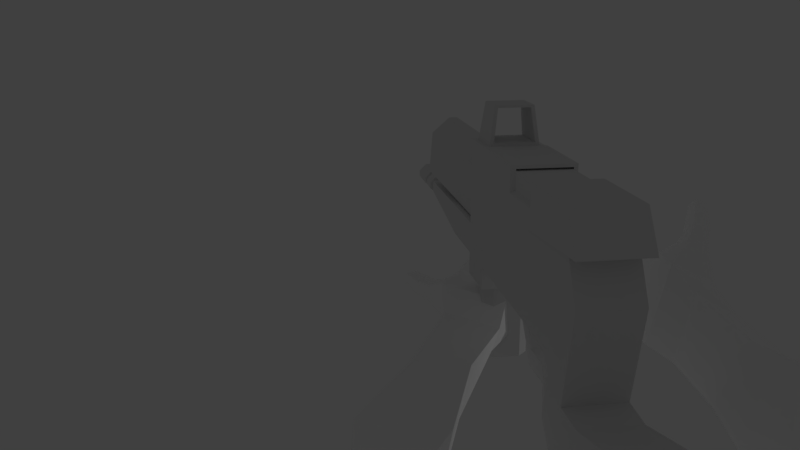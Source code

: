 # Source: braco_metralhadora_up.blend  (saved by Blender 2.79.0; exported with 4.5.12 LTS)
import bpy
from mathutils import Matrix  # noqa: F401  (used for matrix-valued properties, if any)

bpy.ops.wm.read_factory_settings(use_empty=True)
scene = bpy.context.scene
scene.name = 'Scene'

# ---- collections
col_collection_1 = bpy.data.collections.new('Collection 1'); scene.collection.children.link(col_collection_1)

# ---- materials (node trees are filled in below, after node groups)
mat_material_004 = bpy.data.materials.new('Material.004')
mat_material_004.alpha_threshold = 0.0
mat_material_004.use_transparent_shadow = False
mat_material_004.roughness = 0.5
mat_material_003 = bpy.data.materials.new('Material.003')
mat_material_003.alpha_threshold = 0.0
mat_material_003.use_transparent_shadow = False
mat_material_003.diffuse_color = (0.04132, 0.8, 0.007784, 1.0)
mat_material_003.specular_color = (1.0, 0.9348, 0.9068)
mat_material_003.roughness = 0.5
mat_material_005 = bpy.data.materials.new('Material.005')
mat_material_005.alpha_threshold = 0.0
mat_material_005.use_transparent_shadow = False
mat_material_005.diffuse_color = (1.0, 1.0, 1.0, 1.0)
mat_material_005.roughness = 0.5
mat_material_006 = bpy.data.materials.new('Material.006')
mat_material_006.alpha_threshold = 0.0
mat_material_006.use_transparent_shadow = False
mat_material_006.diffuse_color = (1.0, 1.0, 1.0, 1.0)
mat_material_006.roughness = 0.5
mat_material_001 = bpy.data.materials.new('Material.001')
mat_material_001.alpha_threshold = 0.0
mat_material_001.use_transparent_shadow = False
mat_material_001.roughness = 0.5

# ---- material node trees

# ---- world
world_world = bpy.data.worlds.new('World'); scene.world = world_world
world_world.color = (0.05088, 0.05088, 0.05088)
world_world.use_sun_shadow = False
world_world.sun_shadow_jitter_overblur = 0.0
world_world.cycles.sampling_method = 'MANUAL'

# ---- cameras
cam_camera = bpy.data.cameras.new('Camera')
cam_camera.clip_end = 100.0
cam_camera.lens = 35.0
cam_camera.sensor_width = 32.0
cam_camera.sensor_height = 18.0
cam_camera.ortho_scale = 7.314
cam_camera.dof.focus_distance = 0.0
cam_camera.dof.aperture_fstop = 128.0

# ---- lights
light_lamp = bpy.data.lights.new('Lamp', 'POINT')
light_lamp.transmission_factor = 0.0
light_lamp.cutoff_distance = 30.0
light_lamp.energy = 100.0
light_lamp.shadow_buffer_clip_start = 1.001
light_lamp.shadow_soft_size = 0.1
light_lamp.shadow_maximum_resolution = 0.006
light_lamp.use_absolute_resolution = True

# ---- meshes
me_cube_001 = bpy.data.meshes.new('Cube.001')
me_cube_001.from_pydata([(0.2658, -3.983, 0.2635), (0.2556, -3.966, -0.6464), (-0.4121, -4.271, 0.1076), (-0.4178, -4.262, -0.406), (-0.3676, -3.124, -0.5053), (0.3139, -3.059, -0.7446), (0.326, -3.062, 0.3439), (-0.3594, -3.126, 0.2247), (0.1939, -3.071, -0.5392), (0.2017, -3.073, 0.1599), (0.2432, -2.386, 0.1127), (0.2365, -2.376, -0.4919), (-0.1967, -2.622, 0.08346), (-0.2019, -2.614, -0.3856), (0.362, -1.948, 0.2516), (0.3519, -1.933, -0.6515), (-0.3123, -2.309, 0.2188), (-0.3204, -2.297, -0.5003), (-0.2069, -1.094, -0.3904), (0.2414, -0.8512, -0.4912), (0.2481, -0.8612, 0.1111), (-0.2015, -1.102, 0.08916), (0.03248, 0.1485, -0.4938), (-0.2259, 0.1044, -0.3927), (0.1035, 0.2909, 0.1424), (-0.2196, 0.1044, 0.1489), (0.1826, 0.4536, -0.5032), (-0.2188, 0.4536, -0.4959), (0.2748, 0.6183, 0.2536), (-0.2282, 0.6183, 0.2628), (0.1343, 1.19, -0.118), (-0.1955, 1.18, -0.09515), (0.1188, 1.184, 0.2536), (-0.1349, 1.184, 0.2628), (0.09921, 2.115, 0.06097), (0.03564, 2.11, 0.07339), (0.111, 2.115, 0.1332), (0.0686, 2.108, 0.1448), (0.1235, 0.8292, 0.508), (-0.07256, 0.8294, 0.5523), (0.05446, 1.11, 0.4214), (-0.06198, 1.111, 0.4498), (0.1245, 0.8908, 0.6609), (-0.03931, 0.8925, 0.7106), (0.04663, 1.104, 0.5257), (-0.05055, 1.106, 0.5568), (0.1136, 1.101, 0.8815), (0.01094, 1.101, 0.8978), (0.07931, 1.241, 0.8098), (0.01825, 1.241, 0.8205), (-0.09142, 1.406, 0.2592), (-0.1457, 1.405, -0.02581), (0.1119, 1.411, -0.04303), (0.1016, 1.408, 0.2536), (0.1698, 0.6457, -0.4995), (-0.2315, 0.6457, -0.4922), (0.1675, 1.217, -0.4426), (-0.2082, 1.207, -0.4197), (-0.1488, 1.437, -0.3971), (0.0992, 1.439, -0.4144), (0.007757, 2.085, -0.05641), (0.09345, 2.094, -0.07459), (0.005605, 2.106, -0.2983), (0.08505, 2.112, -0.3165), (-0.05423, 1.805, 0.2515), (-0.0966, 1.806, 0.01908), (0.08447, 1.81, 0.005191), (0.07555, 1.808, 0.2088), (0.08159, 1.799, -0.0822), (-0.1101, 1.794, -0.06543), (0.07103, 1.822, -0.3655), (-0.1133, 1.82, -0.3486), (-0.244, -3.113, -0.3856), (-0.2387, -3.114, 0.08346)], [], [(7, 6, 9, 73), (3, 2, 7, 4), (2, 0, 6, 7), (4, 7, 73, 72), (6, 5, 8, 9), (5, 4, 72, 8), (0, 1, 5, 6), (1, 3, 4, 5), (16, 14, 20, 21), (64, 67, 36, 37), (10, 11, 15, 14), (12, 10, 14, 16), (27, 29, 33, 31), (11, 13, 17, 15), (52, 51, 65, 66), (52, 59, 70, 68), (9, 8, 11, 10), (38, 40, 44, 42), (17, 16, 21, 18), (51, 52, 68, 69), (52, 30, 56, 59), (34, 35, 37, 36), (66, 65, 35, 34), (40, 41, 45, 44), (27, 31, 57, 55), (70, 71, 62, 63), (50, 53, 67, 64), (32, 33, 41, 40), (47, 46, 48, 49), (23, 25, 29, 27), (39, 38, 42, 43), (54, 55, 57, 56), (53, 52, 66, 67), (59, 58, 71, 70), (14, 15, 19, 20), (43, 42, 46, 47), (44, 45, 49, 48), (33, 29, 39, 41), (41, 39, 43, 45), (31, 33, 50, 51), (56, 57, 58, 59), (60, 61, 63, 62), (28, 26, 30, 32), (31, 51, 58, 57), (28, 32, 40, 38), (58, 51, 69, 71), (42, 44, 48, 46), (71, 69, 60, 62), (65, 64, 37, 35), (51, 50, 64, 65), (72, 73, 12, 13), (32, 30, 52, 53), (73, 9, 10, 12), (30, 26, 54, 56), (26, 27, 55, 54), (15, 17, 18, 19), (45, 43, 47, 49), (33, 32, 53, 50), (20, 24, 25, 21), (13, 12, 16, 17), (20, 19, 22, 24), (68, 70, 63, 61), (67, 66, 34, 36), (25, 24, 28, 29), (22, 23, 27, 26), (24, 22, 26, 28), (8, 72, 13, 11), (21, 25, 23, 18), (29, 28, 38, 39), (69, 68, 61, 60), (18, 23, 22, 19)])
me_cube_001.polygons.foreach_set('use_smooth', [True] * 71)
me_cube_001.polygons.foreach_set('material_index', [2, 2, 2, 2, 2, 2, 2, 2, 2, 2, 2, 2, 2, 2, 2, 2, 2, 2, 2, 2, 2, 2, 2, 2, 2, 2, 2, 2, 2, 2, 2, 2, 2, 2, 2, 2, 2, 2, 2, 2, 2, 2, 2, 2, 2, 2, 2, 2, 2, 2, 2, 2, 2, 2, 2, 2, 2, 2, 2, 2, 2, 2, 2, 2, 2, 2, 2, 2, 2, 2, 2])
_k = set([(0, 1), (0, 2), (0, 6), (1, 3), (1, 5), (2, 3), (2, 7), (3, 4), (4, 5), (4, 7), (5, 6), (6, 7), (8, 9), (8, 11), (8, 72), (9, 10), (9, 73), (10, 11), (10, 12), (10, 14), (11, 13), (11, 15), (12, 13), (12, 16), (12, 73), (13, 17), (13, 72), (14, 15), (14, 16), (14, 20), (15, 17), (15, 19), (16, 17), (16, 21), (17, 18), (18, 19), (18, 21), (18, 23), (19, 20), (19, 22), (20, 21), (20, 24), (21, 25), (22, 23), (22, 24), (22, 26), (23, 25), (23, 27), (24, 25), (24, 28), (25, 29), (26, 27), (26, 28), (26, 30), (26, 54), (27, 29), (27, 31), (27, 55), (28, 29), (28, 32), (28, 38), (29, 33), (29, 39), (30, 32), (30, 52), (30, 56), (31, 33), (31, 51), (31, 57), (32, 33), (32, 40), (32, 53), (33, 41), (33, 50), (34, 35), (34, 36), (34, 66), (35, 37), (35, 65), (36, 37), (36, 67), (37, 64), (38, 39), (38, 40), (38, 42), (39, 41), (39, 43), (40, 41), (40, 44), (41, 45), (42, 43), (42, 44), (42, 46), (43, 45), (43, 47), (44, 45), (44, 48), (45, 49), (46, 47), (46, 48), (47, 49), (48, 49), (50, 51), (50, 53), (50, 64), (51, 52), (51, 58), (51, 65), (51, 69), (52, 53), (52, 59), (52, 66), (52, 68), (53, 67), (54, 55), (54, 56), (55, 57), (56, 57), (56, 59), (57, 58), (58, 59), (58, 71), (59, 70), (60, 61), (60, 62), (60, 69), (61, 63), (61, 68), (62, 63), (62, 71), (63, 70), (64, 65), (64, 67), (65, 66), (66, 67), (68, 69), (68, 70), (69, 71), (70, 71), (72, 73)])
me_cube_001.attributes.new('sharp_edge', 'BOOLEAN', 'EDGE').data.foreach_set('value', [ (min(e.vertices), max(e.vertices)) in _k for e in me_cube_001.edges])
_uv = me_cube_001.uv_layers.new(name='UVMap')
_uv.uv.foreach_set('vector', [0.3252, 0.734, 0.3304, 0.7192, 0.3336, 0.7215, 0.33, 0.7329, 0.3978, 0.6878, 0.4128, 0.707, 0.3761, 0.7429, 0.3648, 0.7206, 0.2835, 0.7193, 0.3058, 0.6921, 0.3304, 0.7192, 0.3252, 0.734, 0.3648, 0.7206, 0.3761, 0.7429, 0.3687, 0.7397, 0.3623, 0.7241, 0.3304, 0.7192, 0.3519, 0.7129, 0.3504, 0.7177, 0.3336, 0.7215, 0.3519, 0.7129, 0.3648, 0.7206, 0.3623, 0.7241, 0.3504, 0.7177, 0.3058, 0.6921, 0.3563, 0.6744, 0.3519, 0.7129, 0.3304, 0.7192, 0.3563, 0.6744, 0.3978, 0.6878, 0.3648, 0.7206, 0.3519, 0.7129, 0.4654, 0.2136, 0.5071, 0.1885, 0.5027, 0.1031, 0.4614, 0.1237, 0.842, 0.05018, 0.8543, 0.04809, 0.856, 0.02327, 0.8521, 0.02442, 0.5065, 0.2244, 0.5592, 0.2319, 0.5779, 0.1904, 0.5071, 0.1885, 0.4646, 0.2417, 0.5065, 0.2244, 0.5071, 0.1885, 0.4654, 0.2136, 0.8651, 0.1843, 0.8083, 0.2038, 0.8136, 0.2514, 0.8413, 0.2473, 0.3829, 0.23, 0.4227, 0.241, 0.4185, 0.2155, 0.3674, 0.1943, 0.9061, 0.09226, 0.8808, 0.09284, 0.8865, 0.1184, 0.9043, 0.1179, 0.9067, 0.2667, 0.8779, 0.2676, 0.8808, 0.2865, 0.9027, 0.2857, 0.497, 0.2832, 0.5552, 0.2903, 0.5592, 0.2319, 0.5065, 0.2244, 0.9533, 0.2211, 0.9459, 0.2432, 0.954, 0.2431, 0.965, 0.226, 0.4185, 0.2155, 0.4654, 0.2136, 0.4614, 0.1237, 0.4193, 0.124, 0.8808, 0.09284, 0.9061, 0.09226, 0.9034, 0.0678, 0.8845, 0.06837, 0.9067, 0.2667, 0.9018, 0.2486, 0.8764, 0.2491, 0.8779, 0.2676, 0.9066, 0.1436, 0.9002, 0.1436, 0.902, 0.1511, 0.9064, 0.1508, 0.9043, 0.1179, 0.8865, 0.1184, 0.9002, 0.1436, 0.9066, 0.1436, 0.8584, 0.1119, 0.8478, 0.1149, 0.8492, 0.1247, 0.858, 0.1215, 0.8651, 0.1843, 0.8413, 0.2473, 0.8665, 0.2466, 0.8667, 0.1991, 0.9422, 0.04323, 0.9565, 0.04352, 0.9479, 0.02444, 0.9416, 0.02415, 0.8412, 0.07399, 0.8588, 0.07182, 0.8543, 0.04809, 0.842, 0.05018, 0.8627, 0.09258, 0.8396, 0.09516, 0.8478, 0.1149, 0.8584, 0.1119, 0.9884, 0.247, 0.9819, 0.2424, 0.9762, 0.2533, 0.9801, 0.2561, 0.854, 0.1584, 0.8125, 0.1633, 0.8083, 0.2038, 0.8651, 0.1843, 0.805, 0.09283, 0.7895, 0.0946, 0.7935, 0.1067, 0.8067, 0.1061, 0.9326, 0.1279, 0.9636, 0.1285, 0.9628, 0.08107, 0.9338, 0.07988, 0.9296, 0.2678, 0.9067, 0.2667, 0.9092, 0.2869, 0.925, 0.2877, 0.9395, 0.06222, 0.9587, 0.06262, 0.9565, 0.04352, 0.9422, 0.04323, 0.5071, 0.1885, 0.5779, 0.1904, 0.5551, 0.09761, 0.5027, 0.1031, 0.8067, 0.1061, 0.7935, 0.1067, 0.8004, 0.1292, 0.8083, 0.1281, 0.858, 0.1215, 0.8492, 0.1247, 0.8571, 0.1513, 0.8627, 0.1501, 0.8136, 0.2514, 0.8083, 0.2038, 0.7862, 0.2242, 0.7967, 0.2449, 0.7967, 0.2449, 0.7862, 0.2242, 0.7745, 0.2308, 0.7884, 0.2455, 0.8413, 0.2473, 0.8136, 0.2514, 0.8157, 0.2692, 0.8379, 0.2661, 0.9338, 0.07988, 0.9628, 0.08107, 0.9587, 0.06262, 0.9395, 0.06222, 0.8959, 0.04445, 0.9044, 0.04367, 0.9066, 0.02001, 0.8986, 0.02085, 0.9334, 0.2012, 0.8753, 0.1863, 0.9018, 0.2486, 0.9306, 0.25, 0.8413, 0.2473, 0.8379, 0.2661, 0.8667, 0.2655, 0.8665, 0.2466, 0.9334, 0.2012, 0.9306, 0.25, 0.9459, 0.2432, 0.9533, 0.2211, 0.8667, 0.2655, 0.8379, 0.2661, 0.843, 0.285, 0.8649, 0.2846, 0.965, 0.226, 0.954, 0.2431, 0.9762, 0.2533, 0.9819, 0.2424, 0.8649, 0.2846, 0.843, 0.285, 0.8443, 0.3059, 0.863, 0.3055, 0.8366, 0.2868, 0.8185, 0.2892, 0.8278, 0.3106, 0.8337, 0.3092, 0.8379, 0.2661, 0.8157, 0.2692, 0.8185, 0.2892, 0.8366, 0.2868, 0.4248, 0.2826, 0.461, 0.2842, 0.4646, 0.2417, 0.4227, 0.241, 0.9306, 0.25, 0.9018, 0.2486, 0.9067, 0.2667, 0.9296, 0.2678, 0.461, 0.2842, 0.497, 0.2832, 0.5065, 0.2244, 0.4646, 0.2417, 0.9018, 0.2486, 0.8753, 0.1863, 0.8747, 0.2011, 0.8764, 0.2491, 0.9313, 0.1427, 0.9623, 0.1433, 0.9636, 0.1285, 0.9326, 0.1279, 0.3674, 0.1943, 0.4185, 0.2155, 0.4193, 0.124, 0.3795, 0.1034, 0.7884, 0.2455, 0.7745, 0.2308, 0.7618, 0.2488, 0.769, 0.2588, 0.8396, 0.09516, 0.8627, 0.09258, 0.8588, 0.07182, 0.8412, 0.07399, 0.5027, 0.1031, 0.4921, 0.00204, 0.464, 0.01741, 0.4614, 0.1237, 0.4227, 0.241, 0.4646, 0.2417, 0.4654, 0.2136, 0.4185, 0.2155, 0.5027, 0.1031, 0.5551, 0.09761, 0.5483, 0.00892, 0.4921, 0.00204, 0.9027, 0.2857, 0.8808, 0.2865, 0.8838, 0.3054, 0.9025, 0.3048, 0.925, 0.2877, 0.9092, 0.2869, 0.9121, 0.307, 0.9178, 0.3074, 0.7966, 0.02391, 0.7762, 0.0442, 0.771, 0.07354, 0.8083, 0.06284, 0.9425, 0.1665, 0.9636, 0.1714, 0.9623, 0.1433, 0.9313, 0.1427, 0.9251, 0.1727, 0.8762, 0.1601, 0.8753, 0.1863, 0.9334, 0.2012, 0.3913, 0.2811, 0.4248, 0.2826, 0.4227, 0.241, 0.3829, 0.23, 0.4614, 0.1237, 0.464, 0.01741, 0.4177, 0.01883, 0.4193, 0.124, 0.8083, 0.06284, 0.771, 0.07354, 0.7895, 0.0946, 0.805, 0.09283, 0.8845, 0.06837, 0.9034, 0.0678, 0.9044, 0.04367, 0.8959, 0.04445, 0.4193, 0.124, 0.4177, 0.01883, 0.3935, 0.01579, 0.3795, 0.1034])
me_cube_001.materials.append(mat_material_004)
me_cube_001.materials.append(mat_material_003)
me_cube_001.materials.append(mat_material_005)
me_cube_001.materials.append(mat_material_006)
me_cube_001.use_remesh_preserve_volume = False
me_cube_001.use_remesh_preserve_attributes = False
me_cube_001.use_mirror_vertex_groups = False
me_cube_001.update()
me_cube_001.normals_split_custom_set([tuple(v) for v in zip(*[iter([-0.09586, 0.9954, 0.004124, -0.09148, 0.9958, 0.004073, -0.09255, 0.9957, 0.004804, -0.09506, 0.9955, 0.004811, -0.9989, 0.04492, 0.01159, -0.9989, 0.04492, 0.01159, -0.9989, 0.04492, 0.01159, -0.9989, 0.04492, 0.01159, -0.1762, -0.08416, 0.9808, -0.1762, -0.08416, 0.9808, -0.1762, -0.08416, 0.9808, -0.1762, -0.08416, 0.9808, -0.09587, 0.9954, 0.003814, -0.09586, 0.9954, 0.004124, -0.09506, 0.9955, 0.004811, -0.09521, 0.9955, 0.003131, -0.09148, 0.9958, 0.004073, -0.09152, 0.9958, 0.003775, -0.09272, 0.9957, 0.003069, -0.09255, 0.9957, 0.004804, -0.09152, 0.9958, 0.003775, -0.09587, 0.9954, 0.003814, -0.09521, 0.9955, 0.003131, -0.09272, 0.9957, 0.003069, 0.9978, -0.06486, -0.01181, 0.9978, -0.06486, -0.01181, 0.9978, -0.06486, -0.01181, 0.9978, -0.06486, -0.01181, -0.3151, -0.0747, -0.9461, -0.3151, -0.0747, -0.9461, -0.3151, -0.0747, -0.9461, -0.3151, -0.0747, -0.9461, -0.1102, 0.1161, 0.9871, -0.1102, 0.1161, 0.9871, -0.1102, 0.1161, 0.9871, -0.1102, 0.1161, 0.9871, 0.2829, 0.2065, 0.9367, 0.2829, 0.2065, 0.9367, 0.2829, 0.2065, 0.9367, 0.2829, 0.2065, 0.9367, 0.9663, -0.2571, -0.01508, 0.9663, -0.2571, -0.01508, 0.9663, -0.2571, -0.01508, 0.9663, -0.2571, -0.01508, 0.1304, -0.3407, 0.9311, 0.1304, -0.3407, 0.9311, 0.1304, -0.3407, 0.9311, 0.1304, -0.3407, 0.9311, -0.9963, 0.07944, 0.03359, -0.9963, 0.07944, 0.03359, -0.9963, 0.07944, 0.03359, -0.9963, 0.07944, 0.03359, -0.03417, -0.3395, -0.94, -0.03417, -0.3395, -0.94, -0.03417, -0.3395, -0.94, -0.03417, -0.3395, -0.94, -0.07282, 0.1174, -0.9904, -0.07282, 0.1174, -0.9904, -0.07282, 0.1174, -0.9904, -0.07282, 0.1174, -0.9904, 0.9967, 0.076, -0.02965, 0.9967, 0.076, -0.02965, 0.9967, 0.076, -0.02965, 0.9967, 0.076, -0.02965, 0.9981, -0.06079, -0.01172, 0.9981, -0.06079, -0.01172, 0.9981, -0.06079, -0.01172, 0.9981, -0.06079, -0.01172, 0.962, 0.2713, -0.03242, 0.962, 0.2713, -0.03242, 0.962, 0.2713, -0.03242, 0.962, 0.2713, -0.03242, -0.9956, 0.09274, 0.01267, -0.9956, 0.09274, 0.01267, -0.9956, 0.09274, 0.01267, -0.9956, 0.09274, 0.01267, 0.07259, 0.1002, 0.9923, 0.07259, 0.1002, 0.9923, 0.07259, 0.1002, 0.9923, 0.07259, 0.1002, 0.9923, 0.9807, 0.1903, 0.04389, 0.9807, 0.1903, 0.04389, 0.9807, 0.1903, 0.04389, 0.9807, 0.1903, 0.04389, -0.102, 0.9937, 0.04671, -0.102, 0.9937, 0.04671, -0.102, 0.9937, 0.04671, -0.102, 0.9937, 0.04671, -0.1117, 0.2029, -0.9728, -0.1117, 0.2029, -0.9728, -0.1117, 0.2029, -0.9728, -0.1117, 0.2029, -0.9728, 0.02942, 0.998, 0.05536, 0.02942, 0.998, 0.05536, 0.02942, 0.998, 0.05536, 0.02942, 0.998, 0.05536, -0.9965, 0.005524, 0.0829, -0.9965, 0.005524, 0.0829, -0.9965, 0.005524, 0.0829, -0.9965, 0.005524, 0.0829, -0.135, 0.1985, -0.9708, -0.135, 0.1985, -0.9708, -0.135, 0.1985, -0.9708, -0.135, 0.1985, -0.9708, 0.1469, 0.06284, 0.9872, 0.1469, 0.06284, 0.9872, 0.1469, 0.06284, 0.9872, 0.1469, 0.06284, 0.9872, 0.04069, 0.9242, 0.3798, 0.04069, 0.9242, 0.3798, 0.04069, 0.9242, 0.3798, 0.04069, 0.9242, 0.3798, 0.1445, 0.477, 0.8669, 0.1445, 0.477, 0.8669, 0.1445, 0.477, 0.8669, 0.1445, 0.477, 0.8669, -1.0, -0.001629, -0.002203, -1.0, -0.001629, -0.002203, -1.0, -0.001629, -0.002203, -1.0, -0.001629, -0.002203, 0.08941, -0.9279, 0.362, 0.08941, -0.9279, 0.362, 0.08941, -0.9279, 0.362, 0.08941, -0.9279, 0.362, -0.03996, 0.1141, -0.9927, -0.03996, 0.1141, -0.9927, -0.03996, 0.1141, -0.9927, -0.03996, 0.1141, -0.9927, 0.997, 0.06664, 0.03913, 0.997, 0.06664, 0.03913, 0.997, 0.06664, 0.03913, 0.997, 0.06664, 0.03913, -0.07935, 0.1265, -0.9888, -0.07935, 0.1265, -0.9888, -0.07935, 0.1265, -0.9888, -0.07935, 0.1265, -0.9888, 0.9946, 0.1029, -0.009406, 0.9946, 0.1029, -0.009406, 0.9946, 0.1029, -0.009406, 0.9946, 0.1029, -0.009406, 0.1683, -0.6953, 0.6987, 0.1683, -0.6953, 0.6987, 0.1683, -0.6953, 0.6987, 0.1683, -0.6953, 0.6987, -0.09771, 0.8985, -0.4281, -0.09771, 0.8985, -0.4281, -0.09771, 0.8985, -0.4281, -0.09771, 0.8985, -0.4281, -0.9074, 0.1583, 0.3893, -0.9074, 0.1583, 0.3893, -0.9074, 0.1583, 0.3893, -0.9074, 0.1583, 0.3893, -0.9858, 0.07605, 0.1495, -0.9858, 0.07605, 0.1495, -0.9858, 0.07605, 0.1495, -0.9858, 0.07605, 0.1495, -0.9691, 0.1771, 0.1719, -0.9691, 0.1771, 0.1719, -0.9691, 0.1771, 0.1719, -0.9691, 0.1771, 0.1719, -0.06594, 0.1104, -0.9917, -0.06594, 0.1104, -0.9917, -0.06594, 0.1104, -0.9917, -0.06594, 0.1104, -0.9917, -0.06601, 0.9945, 0.08153, -0.06601, 0.9945, 0.08153, -0.06601, 0.9945, 0.08153, -0.06601, 0.9945, 0.08153, 0.9792, 0.1809, -0.09207, 0.9792, 0.1809, -0.09207, 0.9792, 0.1809, -0.09207, 0.9792, 0.1809, -0.09207, -0.9734, 0.2252, 0.04141, -0.9734, 0.2252, 0.04141, -0.9734, 0.2252, 0.04141, -0.9734, 0.2252, 0.04141, 0.8897, 0.2737, 0.3654, 0.8897, 0.2737, 0.3654, 0.8897, 0.2737, 0.3654, 0.8897, 0.2737, 0.3654, -0.9956, 0.09152, 0.01777, -0.9956, 0.09152, 0.01777, -0.9956, 0.09152, 0.01777, -0.9956, 0.09152, 0.01777, 0.963, 0.2008, -0.1799, 0.963, 0.2008, -0.1799, 0.963, 0.2008, -0.1799, 0.963, 0.2008, -0.1799, -0.9259, 0.3753, 0.04299, -0.9259, 0.3753, 0.04299, -0.9259, 0.3753, 0.04299, -0.9259, 0.3753, 0.04299, -0.891, 0.3939, 0.2258, -0.891, 0.3939, 0.2258, -0.891, 0.3939, 0.2258, -0.891, 0.3939, 0.2258, -0.9783, 0.09698, 0.1829, -0.9783, 0.09698, 0.1829, -0.9783, 0.09698, 0.1829, -0.9783, 0.09698, 0.1829, -0.9963, 0.08453, 0.01196, -0.9963, 0.08453, 0.01196, -0.9963, 0.08453, 0.01196, -0.9963, 0.08453, 0.01196, 0.9959, 0.08176, 0.03962, 0.9959, 0.08176, 0.03962, 0.9959, 0.08176, 0.03962, 0.9959, 0.08176, 0.03962, -0.1342, 0.04916, 0.9897, -0.1342, 0.04916, 0.9897, -0.1342, 0.04916, 0.9897, -0.1342, 0.04916, 0.9897, 0.9972, 0.01384, 0.07318, 0.9972, 0.01384, 0.07318, 0.9972, 0.01384, 0.07318, 0.9972, 0.01384, 0.07318, -0.01821, 0.01821, -0.9997, -0.01821, 0.01821, -0.9997, -0.01821, 0.01821, -0.9997, -0.01821, 0.01821, -0.9997, -0.2759, 0.1132, -0.9545, -0.2759, 0.1132, -0.9545, -0.2759, 0.1132, -0.9545, -0.2759, 0.1132, -0.9545, -0.9784, 0.1054, 0.1778, -0.9784, 0.1054, 0.1778, -0.9784, 0.1054, 0.1778, -0.9784, 0.1054, 0.1778, 0.03305, 0.005997, 0.9994, 0.03305, 0.005997, 0.9994, 0.03305, 0.005997, 0.9994, 0.03305, 0.005997, 0.9994, 0.001342, -0.03851, 0.9993, 0.001342, -0.03851, 0.9993, 0.001342, -0.03851, 0.9993, 0.001342, -0.03851, 0.9993, -0.9372, -0.3489, 0.004669, -0.9372, -0.3489, 0.004669, -0.9372, -0.3489, 0.004669, -0.9372, -0.3489, 0.004669, 0.9835, 0.1626, -0.07916, 0.9835, 0.1626, -0.07916, 0.9835, 0.1626, -0.07916, 0.9835, 0.1626, -0.07916, 0.9984, -0.04044, -0.03918, 0.9984, -0.04044, -0.03918, 0.9984, -0.04044, -0.03918, 0.9984, -0.04044, -0.03918, 0.9966, -0.08216, -0.01102, 0.9966, -0.08216, -0.01102, 0.9966, -0.08216, -0.01102, 0.9966, -0.08216, -0.01102, 0.07955, -0.2719, 0.959, 0.07955, -0.2719, 0.959, 0.07955, -0.2719, 0.959, 0.07955, -0.2719, 0.959, -0.1521, -0.1321, -0.9795, -0.1521, -0.1321, -0.9795, -0.1521, -0.1321, -0.9795, -0.1521, -0.1321, -0.9795, 0.8918, -0.4523, -0.00482, 0.8918, -0.4523, -0.00482, 0.8918, -0.4523, -0.00482, 0.8918, -0.4523, -0.00482, -0.3012, 0.05902, -0.9517, -0.3012, 0.05902, -0.9517, -0.3012, 0.05902, -0.9517, -0.3012, 0.05902, -0.9517, -0.9998, -0.01571, 0.01133, -0.9998, -0.01571, 0.01133, -0.9998, -0.01571, 0.01133, -0.9998, -0.01571, 0.01133, 0.04653, -0.7894, 0.6121, 0.04653, -0.7894, 0.6121, 0.04653, -0.7894, 0.6121, 0.04653, -0.7894, 0.6121, 0.1276, -0.05636, 0.9902, 0.1276, -0.05636, 0.9902, 0.1276, -0.05636, 0.9902, 0.1276, -0.05636, 0.9902, -0.2635, -0.0295, -0.9642, -0.2635, -0.0295, -0.9642, -0.2635, -0.0295, -0.9642, -0.2635, -0.0295, -0.9642])] * 3)])
me_cube_002 = bpy.data.meshes.new('Cube.002')
me_cube_002.from_pydata([(-0.2658, -3.983, 0.2635), (-0.2556, -3.966, -0.6464), (0.4121, -4.271, 0.1076), (0.4178, -4.262, -0.406), (-0.2432, -2.386, 0.1127), (-0.2365, -2.376, -0.4919), (0.1967, -2.622, 0.08346), (0.2019, -2.614, -0.3856), (0.3676, -3.124, -0.5053), (-0.3139, -3.059, -0.7446), (-0.326, -3.062, 0.3439), (0.3594, -3.126, 0.2247), (-0.362, -1.948, 0.2516), (-0.3519, -1.933, -0.6515), (0.3123, -2.309, 0.2188), (0.3204, -2.297, -0.5003), (0.2069, -1.094, -0.3904), (-0.2414, -0.8512, -0.4912), (-0.2481, -0.8612, 0.1111), (0.2015, -1.102, 0.08916), (-0.03248, 0.1485, -0.4938), (0.2259, 0.1044, -0.3927), (-0.1035, 0.2909, 0.1424), (0.2196, 0.1044, 0.1489), (-0.1826, 0.4536, -0.5032), (0.2188, 0.4536, -0.4959), (-0.2748, 0.6183, 0.2536), (0.2282, 0.6183, 0.2628), (-0.1343, 1.19, -0.118), (0.1955, 1.18, -0.09515), (-0.1188, 1.184, 0.2536), (0.1349, 1.184, 0.2628), (-0.09921, 2.115, 0.06097), (-0.03564, 2.11, 0.07339), (-0.111, 2.115, 0.1332), (-0.0686, 2.108, 0.1448), (-0.1235, 0.8292, 0.508), (0.07256, 0.8294, 0.5523), (-0.05446, 1.11, 0.4214), (0.06198, 1.111, 0.4498), (-0.1245, 0.8908, 0.6609), (0.03931, 0.8925, 0.7106), (-0.04663, 1.104, 0.5257), (0.05055, 1.106, 0.5568), (-0.1136, 1.101, 0.8815), (-0.01094, 1.101, 0.8978), (-0.07931, 1.241, 0.8098), (-0.01825, 1.241, 0.8205), (0.09142, 1.406, 0.2592), (0.1457, 1.405, -0.02581), (-0.1119, 1.411, -0.04303), (-0.1016, 1.408, 0.2536), (-0.1698, 0.6457, -0.4995), (0.2315, 0.6457, -0.4922), (-0.1675, 1.217, -0.4426), (0.2082, 1.207, -0.4197), (0.1488, 1.437, -0.3971), (-0.0992, 1.439, -0.4144), (-0.007757, 2.085, -0.05641), (-0.09345, 2.094, -0.07459), (-0.005605, 2.106, -0.2983), (-0.08505, 2.112, -0.3165), (0.05423, 1.805, 0.2515), (0.0966, 1.806, 0.01908), (-0.08447, 1.81, 0.005191), (-0.07554, 1.808, 0.2088), (-0.08159, 1.799, -0.0822), (0.1101, 1.794, -0.06543), (-0.07103, 1.822, -0.3655), (0.1133, 1.82, -0.3486), (0.244, -3.113, -0.3856), (-0.1939, -3.071, -0.5392), (-0.2017, -3.073, 0.1599), (0.2387, -3.114, 0.08346)], [], [(14, 19, 18, 12), (62, 35, 34, 65), (4, 12, 13, 5), (6, 14, 12, 4), (25, 29, 31, 27), (5, 13, 15, 7), (1, 9, 8, 3), (50, 64, 63, 49), (8, 70, 73, 11), (50, 66, 68, 57), (72, 4, 5, 71), (36, 40, 42, 38), (15, 16, 19, 14), (49, 67, 66, 50), (50, 57, 54, 28), (32, 34, 35, 33), (64, 32, 33, 63), (38, 42, 43, 39), (25, 53, 55, 29), (68, 61, 60, 69), (48, 62, 65, 51), (30, 38, 39, 31), (45, 47, 46, 44), (21, 25, 27, 23), (37, 41, 40, 36), (52, 54, 55, 53), (51, 65, 64, 50), (57, 68, 69, 56), (12, 18, 17, 13), (41, 45, 44, 40), (42, 46, 47, 43), (31, 39, 37, 27), (39, 43, 41, 37), (29, 49, 48, 31), (54, 57, 56, 55), (58, 60, 61, 59), (26, 30, 28, 24), (29, 55, 56, 49), (26, 36, 38, 30), (56, 69, 67, 49), (40, 44, 46, 42), (69, 60, 58, 67), (63, 33, 35, 62), (49, 63, 62, 48), (70, 7, 6, 73), (30, 51, 50, 28), (73, 6, 4, 72), (28, 54, 52, 24), (24, 52, 53, 25), (13, 17, 16, 15), (3, 8, 11, 2), (2, 11, 10, 0), (43, 47, 45, 41), (31, 48, 51, 30), (18, 19, 23, 22), (7, 15, 14, 6), (11, 73, 72, 10), (18, 22, 20, 17), (66, 59, 61, 68), (65, 34, 32, 64), (23, 27, 26, 22), (20, 24, 25, 21), (22, 26, 24, 20), (0, 10, 9, 1), (71, 5, 7, 70), (19, 16, 21, 23), (27, 37, 36, 26), (67, 58, 59, 66), (10, 72, 71, 9), (9, 71, 70, 8), (16, 17, 20, 21)])
me_cube_002.polygons.foreach_set('use_smooth', [True] * 71)
me_cube_002.polygons.foreach_set('material_index', [2, 2, 2, 2, 2, 2, 2, 2, 2, 2, 2, 2, 2, 2, 2, 2, 2, 2, 2, 2, 2, 2, 2, 2, 2, 2, 2, 2, 2, 2, 2, 2, 2, 2, 2, 2, 2, 2, 2, 2, 2, 2, 2, 2, 2, 2, 2, 2, 2, 2, 2, 2, 2, 2, 2, 2, 2, 2, 2, 2, 2, 2, 2, 2, 2, 2, 2, 2, 2, 2, 2])
_k = set([(0, 1), (0, 2), (0, 10), (1, 3), (1, 9), (2, 3), (2, 11), (3, 8), (4, 5), (4, 6), (4, 12), (4, 72), (5, 7), (5, 13), (5, 71), (6, 7), (6, 14), (6, 73), (7, 15), (7, 70), (8, 9), (8, 11), (9, 10), (10, 11), (12, 13), (12, 14), (12, 18), (13, 15), (13, 17), (14, 15), (14, 19), (15, 16), (16, 17), (16, 19), (16, 21), (17, 18), (17, 20), (18, 19), (18, 22), (19, 23), (20, 21), (20, 22), (20, 24), (21, 23), (21, 25), (22, 23), (22, 26), (23, 27), (24, 25), (24, 26), (24, 28), (24, 52), (25, 27), (25, 29), (25, 53), (26, 27), (26, 30), (26, 36), (27, 31), (27, 37), (28, 30), (28, 50), (28, 54), (29, 31), (29, 49), (29, 55), (30, 31), (30, 38), (30, 51), (31, 39), (31, 48), (32, 33), (32, 34), (32, 64), (33, 35), (33, 63), (34, 35), (34, 65), (35, 62), (36, 37), (36, 38), (36, 40), (37, 39), (37, 41), (38, 39), (38, 42), (39, 43), (40, 41), (40, 42), (40, 44), (41, 43), (41, 45), (42, 43), (42, 46), (43, 47), (44, 45), (44, 46), (45, 47), (46, 47), (48, 49), (48, 51), (48, 62), (49, 50), (49, 56), (49, 63), (49, 67), (50, 51), (50, 57), (50, 64), (50, 66), (51, 65), (52, 53), (52, 54), (53, 55), (54, 55), (54, 57), (55, 56), (56, 57), (56, 69), (57, 68), (58, 59), (58, 60), (58, 67), (59, 61), (59, 66), (60, 61), (60, 69), (61, 68), (62, 63), (62, 65), (63, 64), (64, 65), (66, 67), (66, 68), (67, 69), (68, 69), (70, 71), (70, 73), (71, 72), (72, 73)])
me_cube_002.attributes.new('sharp_edge', 'BOOLEAN', 'EDGE').data.foreach_set('value', [ (min(e.vertices), max(e.vertices)) in _k for e in me_cube_002.edges])
_uv = me_cube_002.uv_layers.new(name='UVMap')
_uv.uv.foreach_set('vector', [0.4654, 0.2136, 0.4614, 0.1237, 0.5027, 0.1031, 0.5071, 0.1885, 0.842, 0.05018, 0.8521, 0.02442, 0.856, 0.02327, 0.8543, 0.04809, 0.5065, 0.2244, 0.5071, 0.1885, 0.5779, 0.1904, 0.5592, 0.2319, 0.4646, 0.2417, 0.4654, 0.2136, 0.5071, 0.1885, 0.5065, 0.2244, 0.8651, 0.1843, 0.8413, 0.2473, 0.8136, 0.2514, 0.8083, 0.2038, 0.3829, 0.23, 0.3674, 0.1943, 0.4185, 0.2155, 0.4227, 0.241, 0.1039, 0.6744, 0.1083, 0.7129, 0.09535, 0.7206, 0.06235, 0.6878, 0.9061, 0.09226, 0.9043, 0.1179, 0.8865, 0.1184, 0.8808, 0.09284, 0.09535, 0.7206, 0.09783, 0.7241, 0.09145, 0.7397, 0.0841, 0.7429, 0.9067, 0.2667, 0.9027, 0.2857, 0.8808, 0.2865, 0.8779, 0.2676, 0.497, 0.2832, 0.5065, 0.2244, 0.5592, 0.2319, 0.5552, 0.2903, 0.9533, 0.2211, 0.965, 0.226, 0.954, 0.2431, 0.9459, 0.2432, 0.4185, 0.2155, 0.4193, 0.124, 0.4614, 0.1237, 0.4654, 0.2136, 0.8808, 0.09284, 0.8845, 0.06837, 0.9034, 0.0678, 0.9061, 0.09226, 0.9067, 0.2667, 0.8779, 0.2676, 0.8764, 0.2491, 0.9018, 0.2486, 0.9066, 0.1436, 0.9064, 0.1508, 0.902, 0.1511, 0.9002, 0.1436, 0.9043, 0.1179, 0.9066, 0.1436, 0.9002, 0.1436, 0.8865, 0.1184, 0.8584, 0.1119, 0.858, 0.1215, 0.8492, 0.1247, 0.8478, 0.1149, 0.8651, 0.1843, 0.8667, 0.1991, 0.8665, 0.2466, 0.8413, 0.2473, 0.9422, 0.04323, 0.9416, 0.02415, 0.9479, 0.02444, 0.9565, 0.04352, 0.8412, 0.07399, 0.842, 0.05018, 0.8543, 0.04809, 0.8588, 0.07182, 0.8627, 0.09258, 0.8584, 0.1119, 0.8478, 0.1149, 0.8396, 0.09516, 0.9884, 0.247, 0.9801, 0.2561, 0.9762, 0.2533, 0.9819, 0.2424, 0.854, 0.1584, 0.8651, 0.1843, 0.8083, 0.2038, 0.8125, 0.1633, 0.805, 0.09283, 0.8067, 0.1061, 0.7935, 0.1067, 0.7895, 0.0946, 0.9326, 0.1279, 0.9338, 0.07988, 0.9628, 0.08107, 0.9636, 0.1285, 0.9296, 0.2678, 0.925, 0.2877, 0.9092, 0.2869, 0.9067, 0.2667, 0.9395, 0.06222, 0.9422, 0.04323, 0.9565, 0.04352, 0.9587, 0.06262, 0.5071, 0.1885, 0.5027, 0.1031, 0.5551, 0.09761, 0.5779, 0.1904, 0.8067, 0.1061, 0.8083, 0.1281, 0.8004, 0.1292, 0.7935, 0.1067, 0.858, 0.1215, 0.8627, 0.1501, 0.8571, 0.1513, 0.8492, 0.1247, 0.8136, 0.2514, 0.7967, 0.2449, 0.7862, 0.2242, 0.8083, 0.2038, 0.7967, 0.2449, 0.7884, 0.2455, 0.7745, 0.2308, 0.7862, 0.2242, 0.8413, 0.2473, 0.8379, 0.2661, 0.8157, 0.2692, 0.8136, 0.2514, 0.9338, 0.07988, 0.9395, 0.06222, 0.9587, 0.06262, 0.9628, 0.08107, 0.8959, 0.04445, 0.8986, 0.02085, 0.9066, 0.02001, 0.9044, 0.04367, 0.9334, 0.2012, 0.9306, 0.25, 0.9018, 0.2486, 0.8753, 0.1863, 0.8413, 0.2473, 0.8665, 0.2466, 0.8667, 0.2655, 0.8379, 0.2661, 0.9334, 0.2012, 0.9533, 0.2211, 0.9459, 0.2432, 0.9306, 0.25, 0.8667, 0.2655, 0.8649, 0.2846, 0.843, 0.285, 0.8379, 0.2661, 0.965, 0.226, 0.9819, 0.2424, 0.9762, 0.2533, 0.954, 0.2431, 0.8649, 0.2846, 0.863, 0.3055, 0.8443, 0.3059, 0.843, 0.285, 0.8366, 0.2868, 0.8337, 0.3092, 0.8278, 0.3106, 0.8185, 0.2892, 0.8379, 0.2661, 0.8366, 0.2868, 0.8185, 0.2892, 0.8157, 0.2692, 0.4248, 0.2826, 0.4227, 0.241, 0.4646, 0.2417, 0.461, 0.2842, 0.9306, 0.25, 0.9296, 0.2678, 0.9067, 0.2667, 0.9018, 0.2486, 0.461, 0.2842, 0.4646, 0.2417, 0.5065, 0.2244, 0.497, 0.2832, 0.9018, 0.2486, 0.8764, 0.2491, 0.8747, 0.2011, 0.8753, 0.1863, 0.9313, 0.1427, 0.9326, 0.1279, 0.9636, 0.1285, 0.9623, 0.1433, 0.3674, 0.1943, 0.3795, 0.1034, 0.4193, 0.124, 0.4185, 0.2155, 0.06235, 0.6878, 0.09535, 0.7206, 0.0841, 0.7429, 0.0474, 0.707, 0.1767, 0.7193, 0.135, 0.734, 0.1298, 0.7192, 0.1543, 0.6921, 0.7884, 0.2455, 0.769, 0.2588, 0.7618, 0.2488, 0.7745, 0.2308, 0.8396, 0.09516, 0.8412, 0.07399, 0.8588, 0.07182, 0.8627, 0.09258, 0.5027, 0.1031, 0.4614, 0.1237, 0.464, 0.01741, 0.4921, 0.00204, 0.4227, 0.241, 0.4185, 0.2155, 0.4654, 0.2136, 0.4646, 0.2417, 0.135, 0.734, 0.1302, 0.7329, 0.1266, 0.7215, 0.1298, 0.7192, 0.5027, 0.1031, 0.4921, 0.00204, 0.5483, 0.00892, 0.5551, 0.09761, 0.9027, 0.2857, 0.9025, 0.3048, 0.8838, 0.3054, 0.8808, 0.2865, 0.925, 0.2877, 0.9178, 0.3074, 0.9121, 0.307, 0.9092, 0.2869, 0.7966, 0.02391, 0.8083, 0.06284, 0.771, 0.07354, 0.7762, 0.0442, 0.9425, 0.1665, 0.9313, 0.1427, 0.9623, 0.1433, 0.9636, 0.1714, 0.9251, 0.1727, 0.9334, 0.2012, 0.8753, 0.1863, 0.8762, 0.1601, 0.1543, 0.6921, 0.1298, 0.7192, 0.1083, 0.7129, 0.1039, 0.6744, 0.3913, 0.2811, 0.3829, 0.23, 0.4227, 0.241, 0.4248, 0.2826, 0.4614, 0.1237, 0.4193, 0.124, 0.4177, 0.01883, 0.464, 0.01741, 0.8083, 0.06284, 0.805, 0.09283, 0.7895, 0.0946, 0.771, 0.07354, 0.8845, 0.06837, 0.8959, 0.04445, 0.9044, 0.04367, 0.9034, 0.0678, 0.1298, 0.7192, 0.1266, 0.7215, 0.1097, 0.7177, 0.1083, 0.7129, 0.1083, 0.7129, 0.1097, 0.7177, 0.09783, 0.7241, 0.09535, 0.7206, 0.4193, 0.124, 0.3795, 0.1034, 0.3935, 0.01579, 0.4177, 0.01883])
me_cube_002.materials.append(mat_material_004)
me_cube_002.materials.append(mat_material_003)
me_cube_002.materials.append(mat_material_005)
me_cube_002.materials.append(mat_material_006)
me_cube_002.use_remesh_preserve_volume = False
me_cube_002.use_remesh_preserve_attributes = False
me_cube_002.use_mirror_vertex_groups = False
me_cube_002.update()
me_cube_002.normals_split_custom_set([tuple(v) for v in zip(*[iter([0.1102, 0.1161, 0.9871, 0.1102, 0.1161, 0.9871, 0.1102, 0.1161, 0.9871, 0.1102, 0.1161, 0.9871, -0.2829, 0.2065, 0.9367, -0.2829, 0.2065, 0.9367, -0.2829, 0.2065, 0.9367, -0.2829, 0.2065, 0.9367, -0.9663, -0.2571, -0.01508, -0.9663, -0.2571, -0.01508, -0.9663, -0.2571, -0.01508, -0.9663, -0.2571, -0.01508, -0.1304, -0.3407, 0.9311, -0.1304, -0.3407, 0.9311, -0.1304, -0.3407, 0.9311, -0.1304, -0.3407, 0.9311, 0.9963, 0.07944, 0.03359, 0.9963, 0.07944, 0.03359, 0.9963, 0.07944, 0.03359, 0.9963, 0.07944, 0.03359, 0.03417, -0.3395, -0.94, 0.03417, -0.3395, -0.94, 0.03417, -0.3395, -0.94, 0.03417, -0.3395, -0.94, 0.3151, -0.0747, -0.9461, 0.3151, -0.0747, -0.9461, 0.3151, -0.0747, -0.9461, 0.3151, -0.0747, -0.9461, 0.07281, 0.1174, -0.9904, 0.07281, 0.1174, -0.9904, 0.07281, 0.1174, -0.9904, 0.07281, 0.1174, -0.9904, 0.09587, 0.9954, 0.003815, 0.09521, 0.9955, 0.003133, 0.09506, 0.9955, 0.004811, 0.09589, 0.9954, 0.004094, -0.9967, 0.076, -0.02965, -0.9967, 0.076, -0.02965, -0.9967, 0.076, -0.02965, -0.9967, 0.076, -0.02965, -0.9981, -0.06079, -0.01172, -0.9981, -0.06079, -0.01172, -0.9981, -0.06079, -0.01172, -0.9981, -0.06079, -0.01172, -0.962, 0.2713, -0.03242, -0.962, 0.2713, -0.03242, -0.962, 0.2713, -0.03242, -0.962, 0.2713, -0.03242, 0.9956, 0.09274, 0.01267, 0.9956, 0.09274, 0.01267, 0.9956, 0.09274, 0.01267, 0.9956, 0.09274, 0.01267, -0.07259, 0.1002, 0.9923, -0.07259, 0.1002, 0.9923, -0.07259, 0.1002, 0.9923, -0.07259, 0.1002, 0.9923, -0.9807, 0.1903, 0.04389, -0.9807, 0.1903, 0.04389, -0.9807, 0.1903, 0.04389, -0.9807, 0.1903, 0.04389, 0.102, 0.9937, 0.04671, 0.102, 0.9937, 0.04671, 0.102, 0.9937, 0.04671, 0.102, 0.9937, 0.04671, 0.1117, 0.2029, -0.9728, 0.1117, 0.2029, -0.9728, 0.1117, 0.2029, -0.9728, 0.1117, 0.2029, -0.9728, -0.02942, 0.998, 0.05536, -0.02942, 0.998, 0.05536, -0.02942, 0.998, 0.05536, -0.02942, 0.998, 0.05536, 0.9965, 0.005524, 0.0829, 0.9965, 0.005524, 0.0829, 0.9965, 0.005524, 0.0829, 0.9965, 0.005524, 0.0829, 0.135, 0.1985, -0.9708, 0.135, 0.1985, -0.9708, 0.135, 0.1985, -0.9708, 0.135, 0.1985, -0.9708, -0.1469, 0.06284, 0.9872, -0.1469, 0.06284, 0.9872, -0.1469, 0.06284, 0.9872, -0.1469, 0.06284, 0.9872, -0.04069, 0.9242, 0.3798, -0.04069, 0.9242, 0.3798, -0.04069, 0.9242, 0.3798, -0.04069, 0.9242, 0.3798, -0.1445, 0.477, 0.8669, -0.1445, 0.477, 0.8669, -0.1445, 0.477, 0.8669, -0.1445, 0.477, 0.8669, 1.0, -0.001629, -0.002203, 1.0, -0.001629, -0.002203, 1.0, -0.001629, -0.002203, 1.0, -0.001629, -0.002203, -0.08941, -0.9279, 0.362, -0.08941, -0.9279, 0.362, -0.08941, -0.9279, 0.362, -0.08941, -0.9279, 0.362, 0.03996, 0.1141, -0.9927, 0.03996, 0.1141, -0.9927, 0.03996, 0.1141, -0.9927, 0.03996, 0.1141, -0.9927, -0.997, 0.06664, 0.03913, -0.997, 0.06664, 0.03913, -0.997, 0.06664, 0.03913, -0.997, 0.06664, 0.03913, 0.07935, 0.1265, -0.9888, 0.07935, 0.1265, -0.9888, 0.07935, 0.1265, -0.9888, 0.07935, 0.1265, -0.9888, -0.9946, 0.1029, -0.009406, -0.9946, 0.1029, -0.009406, -0.9946, 0.1029, -0.009406, -0.9946, 0.1029, -0.009406, -0.1683, -0.6953, 0.6987, -0.1683, -0.6953, 0.6987, -0.1683, -0.6953, 0.6987, -0.1683, -0.6953, 0.6987, 0.09771, 0.8985, -0.4281, 0.09771, 0.8985, -0.4281, 0.09771, 0.8985, -0.4281, 0.09771, 0.8985, -0.4281, 0.9074, 0.1583, 0.3893, 0.9074, 0.1583, 0.3893, 0.9074, 0.1583, 0.3893, 0.9074, 0.1583, 0.3893, 0.9858, 0.07605, 0.1495, 0.9858, 0.07605, 0.1495, 0.9858, 0.07605, 0.1495, 0.9858, 0.07605, 0.1495, 0.9691, 0.1771, 0.1719, 0.9691, 0.1771, 0.1719, 0.9691, 0.1771, 0.1719, 0.9691, 0.1771, 0.1719, 0.06594, 0.1104, -0.9917, 0.06594, 0.1104, -0.9917, 0.06594, 0.1104, -0.9917, 0.06594, 0.1104, -0.9917, 0.06601, 0.9945, 0.08153, 0.06601, 0.9945, 0.08153, 0.06601, 0.9945, 0.08153, 0.06601, 0.9945, 0.08153, -0.9792, 0.1809, -0.09207, -0.9792, 0.1809, -0.09207, -0.9792, 0.1809, -0.09207, -0.9792, 0.1809, -0.09207, 0.9734, 0.2252, 0.04141, 0.9734, 0.2252, 0.04141, 0.9734, 0.2252, 0.04141, 0.9734, 0.2252, 0.04141, -0.8897, 0.2737, 0.3654, -0.8897, 0.2737, 0.3654, -0.8897, 0.2737, 0.3654, -0.8897, 0.2737, 0.3654, 0.9956, 0.09152, 0.01777, 0.9956, 0.09152, 0.01777, 0.9956, 0.09152, 0.01777, 0.9956, 0.09152, 0.01777, -0.963, 0.2008, -0.1799, -0.963, 0.2008, -0.1799, -0.963, 0.2008, -0.1799, -0.963, 0.2008, -0.1799, 0.9259, 0.3753, 0.04299, 0.9259, 0.3753, 0.04299, 0.9259, 0.3753, 0.04299, 0.9259, 0.3753, 0.04299, 0.891, 0.3939, 0.2258, 0.891, 0.3939, 0.2258, 0.891, 0.3939, 0.2258, 0.891, 0.3939, 0.2258, 0.9783, 0.09698, 0.1829, 0.9783, 0.09698, 0.1829, 0.9783, 0.09698, 0.1829, 0.9783, 0.09698, 0.1829, 0.9963, 0.08453, 0.01196, 0.9963, 0.08453, 0.01196, 0.9963, 0.08453, 0.01196, 0.9963, 0.08453, 0.01196, -0.9959, 0.08176, 0.03962, -0.9959, 0.08176, 0.03962, -0.9959, 0.08176, 0.03962, -0.9959, 0.08176, 0.03962, 0.1342, 0.04916, 0.9897, 0.1342, 0.04916, 0.9897, 0.1342, 0.04916, 0.9897, 0.1342, 0.04916, 0.9897, -0.9972, 0.01384, 0.07318, -0.9972, 0.01384, 0.07318, -0.9972, 0.01384, 0.07318, -0.9972, 0.01384, 0.07318, 0.01821, 0.01821, -0.9997, 0.01821, 0.01821, -0.9997, 0.01821, 0.01821, -0.9997, 0.01821, 0.01821, -0.9997, 0.2759, 0.1132, -0.9545, 0.2759, 0.1132, -0.9545, 0.2759, 0.1132, -0.9545, 0.2759, 0.1132, -0.9545, 0.9989, 0.04492, 0.01159, 0.9989, 0.04492, 0.01159, 0.9989, 0.04492, 0.01159, 0.9989, 0.04492, 0.01159, 0.1762, -0.08416, 0.9808, 0.1762, -0.08416, 0.9808, 0.1762, -0.08416, 0.9808, 0.1762, -0.08416, 0.9808, 0.9784, 0.1054, 0.1778, 0.9784, 0.1054, 0.1778, 0.9784, 0.1054, 0.1778, 0.9784, 0.1054, 0.1778, -0.03305, 0.005997, 0.9994, -0.03305, 0.005997, 0.9994, -0.03305, 0.005997, 0.9994, -0.03305, 0.005997, 0.9994, -0.001341, -0.03851, 0.9993, -0.001341, -0.03851, 0.9993, -0.001341, -0.03851, 0.9993, -0.001341, -0.03851, 0.9993, 0.9372, -0.3489, 0.004669, 0.9372, -0.3489, 0.004669, 0.9372, -0.3489, 0.004669, 0.9372, -0.3489, 0.004669, 0.09589, 0.9954, 0.004094, 0.09506, 0.9955, 0.004811, 0.09255, 0.9957, 0.004806, 0.09148, 0.9958, 0.004075, -0.9835, 0.1626, -0.07916, -0.9835, 0.1626, -0.07916, -0.9835, 0.1626, -0.07916, -0.9835, 0.1626, -0.07916, -0.9984, -0.04044, -0.03918, -0.9984, -0.04044, -0.03918, -0.9984, -0.04044, -0.03918, -0.9984, -0.04044, -0.03918, -0.9966, -0.08216, -0.01102, -0.9966, -0.08216, -0.01102, -0.9966, -0.08216, -0.01102, -0.9966, -0.08216, -0.01102, -0.07955, -0.2719, 0.959, -0.07955, -0.2719, 0.959, -0.07955, -0.2719, 0.959, -0.07955, -0.2719, 0.959, 0.1521, -0.1321, -0.9795, 0.1521, -0.1321, -0.9795, 0.1521, -0.1321, -0.9795, 0.1521, -0.1321, -0.9795, -0.8918, -0.4523, -0.00482, -0.8918, -0.4523, -0.00482, -0.8918, -0.4523, -0.00482, -0.8918, -0.4523, -0.00482, -0.9978, -0.06486, -0.01181, -0.9978, -0.06486, -0.01181, -0.9978, -0.06486, -0.01181, -0.9978, -0.06486, -0.01181, 0.3012, 0.05902, -0.9517, 0.3012, 0.05902, -0.9517, 0.3012, 0.05902, -0.9517, 0.3012, 0.05902, -0.9517, 0.9998, -0.01571, 0.01133, 0.9998, -0.01571, 0.01133, 0.9998, -0.01571, 0.01133, 0.9998, -0.01571, 0.01133, -0.04653, -0.7894, 0.6121, -0.04653, -0.7894, 0.6121, -0.04653, -0.7894, 0.6121, -0.04653, -0.7894, 0.6121, -0.1276, -0.05636, 0.9902, -0.1276, -0.05636, 0.9902, -0.1276, -0.05636, 0.9902, -0.1276, -0.05636, 0.9902, 0.09148, 0.9958, 0.004075, 0.09255, 0.9957, 0.004806, 0.09272, 0.9957, 0.00307, 0.09152, 0.9958, 0.003777, 0.09152, 0.9958, 0.003777, 0.09272, 0.9957, 0.00307, 0.09521, 0.9955, 0.003133, 0.09587, 0.9954, 0.003815, 0.2635, -0.0295, -0.9642, 0.2635, -0.0295, -0.9642, 0.2635, -0.0295, -0.9642, 0.2635, -0.0295, -0.9642])] * 3)])
me_cube = bpy.data.meshes.new('Cube')
me_cube.from_pydata([(0.2154, -5.154, -0.6537), (0.247, -5.392, 0.1459), (-0.2481, -5.392, 0.1459), (-0.2164, -5.154, -0.6537), (0.2244, -2.677, -0.9422), (0.2154, -2.987, -0.4182), (-0.2164, -2.987, -0.4182), (-0.2254, -2.677, -0.9422), (0.247, -2.452, -0.5994), (0.2244, -2.729, -0.4009), (-0.2254, -2.729, -0.4009), (-0.2481, -2.452, -0.5994), (0.247, -2.434, -0.1615), (0.2244, -2.725, 0.5867), (-0.2254, -2.725, 0.5867), (-0.2481, -2.434, -0.1615), (0.247, -2.067, -0.1296), (0.247, -2.04, 0.5361), (-0.2481, -2.04, 0.5361), (-0.2481, -2.067, -0.1296), (0.247, -0.8308, -0.1167), (0.247, -0.8321, 0.4847), (-0.2481, -0.8321, 0.4847), (-0.2481, -0.8308, -0.1167), (0.247, -0.3958, -0.1166), (0.247, -0.3971, 0.1465), (-0.2481, -0.3971, 0.1465), (-0.2481, -0.3958, -0.1166), (0.247, 0.1834, -0.1164), (0.247, 0.1821, 0.1467), (-0.2481, 0.1821, 0.1467), (-0.2481, 0.1834, -0.1164), (0.1464, 1.766, -0.07878), (0.1464, 1.765, 0.02728), (-0.1465, 1.765, 0.02728), (-0.1465, 1.766, -0.07878), (0.1464, 1.962, -0.07726), (0.1464, 1.961, 0.0288), (-0.1465, 1.961, 0.0288), (-0.1465, 1.962, -0.07726), (0.1464, 2.023, -0.07679), (0.1464, 2.022, 0.02927), (-0.1465, 2.022, 0.02927), (-0.1465, 2.023, -0.07679), (0.1464, 2.388, -0.07395), (0.1464, 2.387, 0.03211), (-0.1465, 2.387, 0.03211), (-0.1465, 2.388, -0.07395), (0.1464, 2.027, -0.07395), (0.1464, 2.027, 0.03211), (-0.1465, 2.027, -0.07395), (-0.1465, 2.027, 0.03211), (-0.2254, -2.889, 0.2865), (-0.2481, -2.529, -0.2732), (0.247, -2.529, -0.2732), (0.2244, -2.889, 0.2865), (0.247, -0.8321, 0.8727), (-0.2481, -0.8321, 0.8727), (0.247, -0.3971, 0.8728), (-0.2481, -0.3971, 0.8728), (0.247, -0.8308, -0.3055), (-0.2481, -0.8308, -0.3055), (0.247, -0.3958, -0.3053), (-0.2481, -0.3958, -0.3053), (0.1737, -1.634, -0.1257), (-0.1747, -1.634, -0.1257), (0.1737, -1.497, -0.1206), (-0.1747, -1.497, -0.1206), (0.09804, -1.624, -0.3247), (-0.09908, -1.624, -0.3247), (0.09804, -1.487, -0.3196), (-0.09908, -1.487, -0.3196), (0.09804, -1.715, -0.4597), (-0.09908, -1.715, -0.4597), (0.09804, -1.716, -0.597), (-0.09908, -1.716, -0.597), (0.09804, -1.99, -0.455), (-0.09908, -1.99, -0.455), (0.09804, -1.992, -0.5923), (-0.09908, -1.992, -0.5923), (0.1737, -2.245, -0.4527), (-0.1747, -2.245, -0.4527), (0.1737, -2.246, -0.59), (-0.1747, -2.246, -0.59), (0.1058, 1.766, -0.1279), (0.1783, 1.766, -0.05538), (0.1465, 1.766, -0.07882), (0.1783, 1.766, 0.002505), (0.1058, 1.766, 0.07497), (0.1465, 1.765, 0.02732), (-0.1747, 1.766, -0.05538), (-0.1022, 1.766, -0.1279), (-0.1465, 1.766, -0.07882), (-0.1022, 1.766, 0.07497), (-0.1747, 1.766, 0.002505), (-0.1465, 1.765, 0.02732), (0.1783, 1.961, -0.05248), (0.1058, 1.961, -0.1249), (0.1465, 1.962, -0.0773), (0.1058, 1.96, 0.07787), (0.1783, 1.961, 0.005407), (0.1465, 1.961, 0.02884), (-0.1022, 1.961, -0.1249), (-0.1747, 1.961, -0.05248), (-0.1465, 1.962, -0.0773), (-0.1747, 1.961, 0.005407), (-0.1022, 1.96, 0.07787), (-0.1465, 1.961, 0.02884), (0.1105, 2.022, -0.1282), (0.183, 2.021, -0.05571), (0.1465, 2.023, -0.07682), (0.183, 2.021, 0.005518), (0.1105, 2.021, 0.07799), (0.1465, 2.022, 0.02931), (-0.1794, 2.021, -0.05571), (-0.107, 2.022, -0.1282), (-0.1465, 2.023, -0.07683), (-0.107, 2.021, 0.07799), (-0.1794, 2.021, 0.005518), (-0.1465, 2.022, 0.02931), (0.183, 2.389, -0.0502), (0.1105, 2.389, -0.1227), (0.1465, 2.388, -0.07399), (0.1105, 2.388, 0.0835), (0.183, 2.389, 0.01103), (0.1465, 2.387, 0.03215), (-0.107, 2.389, -0.1227), (-0.1794, 2.389, -0.0502), (-0.1465, 2.388, -0.07399), (-0.1794, 2.389, 0.01103), (-0.107, 2.388, 0.0835), (-0.1465, 2.387, 0.03215), (0.1174, -0.7483, -0.3054), (0.2009, -0.6648, -0.3054), (0.2417, -0.8213, -0.3055), (-0.202, -0.6648, -0.3054), (-0.1184, -0.7483, -0.3054), (-0.2427, -0.8213, -0.3055), (0.2009, -0.5619, -0.3054), (0.1174, -0.4783, -0.3054), (0.2417, -0.4053, -0.3053), (-0.1184, -0.4783, -0.3054), (-0.202, -0.5619, -0.3054), (-0.2427, -0.4053, -0.3053), (0.2009, -0.6648, -0.9543), (0.1174, -0.7483, -0.9544), (-0.1184, -0.7483, -0.9544), (-0.202, -0.6648, -0.9543), (0.1174, -0.4783, -0.9543), (0.2009, -0.5619, -0.9543), (-0.202, -0.5619, -0.9543), (-0.1184, -0.4783, -0.9543), (0.2033, -0.7937, 0.8727), (-0.2043, -0.7937, 0.8727), (0.2033, -0.4356, 0.8728), (-0.2043, -0.4356, 0.8728), (0.161, -0.7566, 1.191), (-0.1621, -0.7566, 1.191), (0.161, -0.4727, 1.191), (-0.1621, -0.4727, 1.191), (0.2033, -0.7937, 0.8727), (-0.2043, -0.7937, 0.8727), (0.2033, -0.4356, 0.8728), (-0.2043, -0.4356, 0.8728), (0.161, -0.7566, 1.191), (-0.1621, -0.7566, 1.191), (0.161, -0.4727, 1.191), (-0.1621, -0.4727, 1.191), (0.1686, -0.7937, 0.8971), (-0.1696, -0.7937, 0.8971), (0.1335, -0.7566, 1.172), (-0.1346, -0.7566, 1.172), (0.1678, -0.4356, 0.8978), (-0.1689, -0.4356, 0.8978), (0.1329, -0.4727, 1.171), (-0.134, -0.4727, 1.171)], [], [(0, 1, 2, 3), (6, 5, 9, 10), (0, 4, 5, 1), (1, 5, 6, 2), (2, 6, 7, 3), (4, 0, 3, 7), (53, 52, 14, 15), (5, 4, 8, 9), (7, 6, 10, 11), (4, 7, 11, 8), (12, 15, 19, 16), (54, 53, 15, 12), (52, 55, 13, 14), (55, 54, 12, 13), (18, 17, 21, 22), (14, 13, 17, 18), (13, 12, 16, 17), (15, 14, 18, 19), (23, 22, 26, 27), (17, 16, 20, 21), (19, 18, 22, 23), (19, 23, 67, 65), (26, 25, 29, 30), (24, 20, 60, 62), (25, 58, 56, 21), (21, 20, 24, 25), (30, 29, 33, 34), (25, 24, 28, 29), (27, 26, 30, 31), (24, 27, 31, 28), (39, 36, 98, 97, 102, 104), (29, 28, 32, 33), (31, 30, 34, 35), (28, 31, 35, 32), (38, 37, 41, 42), (38, 39, 104, 103, 105, 107), (34, 33, 89, 88, 93, 95), (90, 94, 105, 103), (44, 45, 125, 124, 120, 122), (37, 36, 40, 41), (39, 38, 42, 43), (36, 39, 43, 40), (47, 46, 51, 50), (45, 46, 131, 130, 123, 125), (108, 115, 126, 121), (36, 37, 101, 100, 96, 98), (87, 85, 96, 100), (35, 34, 95, 94, 90, 92), (32, 35, 92, 91, 84, 86), (93, 88, 99, 106), (40, 43, 116, 115, 108, 110), (84, 91, 102, 97), (37, 38, 107, 106, 99, 101), (42, 41, 113, 112, 117, 119), (43, 42, 119, 118, 114, 116), (111, 109, 120, 124), (114, 118, 129, 127), (41, 40, 110, 109, 111, 113), (46, 47, 128, 127, 129, 131), (47, 44, 122, 121, 126, 128), (117, 112, 123, 130), (48, 50, 51, 49), (44, 47, 50, 48), (46, 45, 49, 51), (45, 44, 48, 49), (9, 8, 54, 55), (10, 9, 55, 52), (11, 10, 52, 53), (22, 57, 59, 26), (59, 57, 153, 155), (141, 139, 148, 151), (20, 23, 61, 60), (23, 27, 63, 61), (27, 24, 62, 63), (62, 60, 134, 133, 138, 140), (138, 133, 144, 149), (135, 142, 150, 147), (144, 145, 146, 147, 150, 151, 148, 149), (132, 136, 146, 145), (63, 62, 140, 139, 141, 143), (61, 63, 143, 142, 135, 137), (66, 64, 68, 70), (23, 20, 66, 67), (20, 16, 64, 66), (16, 19, 65, 64), (69, 71, 75, 73), (64, 65, 69, 68), (65, 67, 71, 69), (67, 66, 70, 71), (75, 74, 78, 79), (71, 70, 74, 75), (70, 68, 72, 74), (68, 69, 73, 72), (78, 76, 80, 82), (74, 72, 76, 78), (72, 73, 77, 76), (73, 75, 79, 77), (76, 77, 81, 80), (77, 79, 83, 81), (79, 78, 82, 83), (11, 83, 82, 8), (8, 82, 80, 54), (53, 54, 80, 81), (53, 81, 83, 11), (84, 85, 86), (87, 88, 89), (90, 91, 92), (93, 94, 95), (96, 97, 98), (99, 100, 101), (102, 103, 104), (105, 106, 107), (108, 109, 110), (111, 112, 113), (114, 115, 116), (117, 118, 119), (120, 121, 122), (123, 124, 125), (126, 127, 128), (129, 130, 131), (93, 106, 105, 94), (102, 91, 90, 103), (96, 85, 84, 97), (87, 100, 99, 88), (108, 121, 120, 109), (123, 112, 111, 124), (117, 130, 129, 118), (126, 115, 114, 127), (33, 32, 86, 85, 87, 89), (21, 56, 57, 22), (132, 133, 134), (135, 136, 137), (138, 139, 140), (141, 142, 143), (135, 147, 146, 136), (144, 133, 132, 145), (148, 139, 138, 149), (150, 142, 141, 151), (60, 61, 137, 136, 132, 134), (154, 155, 163, 162), (57, 56, 152, 153), (56, 58, 154, 152), (58, 59, 155, 154), (157, 156, 158, 159), (155, 153, 157, 159), (155, 159, 167, 163), (152, 154, 158, 156), (166, 162, 172, 174), (160, 164, 170, 168), (156, 157, 165, 164), (152, 156, 164, 160), (158, 154, 162, 166), (153, 152, 160, 161), (159, 158, 166, 167), (157, 153, 161, 165), (165, 161, 169, 171), (164, 165, 171, 170), (161, 160, 168, 169), (167, 166, 174, 175), (162, 163, 173, 172), (163, 167, 175, 173), (169, 168, 172, 173), (171, 169, 173, 175), (168, 170, 174, 172), (171, 175, 174, 170), (26, 59, 58, 25)])
me_cube.polygons.foreach_set('use_smooth', [True] * 166)
_k = set([(0, 1), (0, 3), (0, 4), (1, 2), (1, 5), (2, 3), (2, 6), (3, 7), (4, 5), (4, 7), (4, 8), (5, 6), (5, 9), (6, 7), (6, 10), (7, 11), (8, 9), (8, 11), (8, 54), (8, 82), (9, 10), (9, 55), (10, 11), (10, 52), (11, 53), (11, 83), (12, 15), (12, 16), (12, 54), (13, 14), (13, 17), (13, 55), (14, 18), (14, 52), (15, 19), (15, 53), (16, 17), (16, 19), (16, 20), (16, 64), (17, 18), (17, 21), (18, 19), (18, 22), (19, 23), (19, 65), (20, 23), (20, 60), (20, 66), (21, 22), (21, 56), (22, 57), (23, 61), (23, 67), (24, 27), (24, 28), (24, 62), (25, 26), (25, 29), (25, 58), (26, 30), (26, 59), (27, 31), (27, 63), (28, 29), (28, 31), (28, 32), (29, 30), (29, 33), (30, 31), (30, 34), (31, 35), (32, 33), (32, 35), (32, 86), (33, 34), (33, 89), (34, 35), (34, 95), (35, 92), (36, 37), (36, 39), (36, 40), (36, 98), (37, 38), (37, 41), (37, 101), (38, 39), (38, 42), (38, 107), (39, 43), (39, 104), (40, 41), (40, 43), (40, 110), (41, 42), (41, 113), (42, 43), (42, 119), (43, 116), (44, 45), (44, 47), (44, 48), (44, 122), (45, 46), (45, 49), (45, 125), (46, 47), (46, 51), (46, 131), (47, 50), (47, 128), (48, 49), (48, 50), (49, 51), (50, 51), (52, 55), (53, 54), (53, 81), (54, 80), (56, 57), (56, 58), (57, 59), (58, 59), (60, 61), (60, 62), (61, 63), (62, 63), (64, 65), (64, 66), (64, 68), (65, 67), (65, 69), (66, 67), (66, 70), (67, 71), (68, 69), (68, 70), (68, 72), (69, 71), (69, 73), (70, 71), (70, 74), (71, 75), (72, 73), (72, 76), (73, 77), (74, 75), (74, 78), (75, 79), (76, 78), (76, 80), (77, 79), (77, 81), (78, 82), (79, 83), (80, 81), (80, 82), (81, 83), (82, 83), (84, 85), (84, 86), (84, 91), (84, 97), (85, 86), (85, 87), (85, 96), (87, 88), (87, 89), (87, 100), (88, 89), (88, 93), (88, 99), (90, 91), (90, 92), (90, 94), (90, 103), (91, 92), (91, 102), (93, 94), (93, 95), (93, 106), (94, 95), (94, 105), (96, 97), (96, 98), (96, 100), (97, 98), (97, 102), (99, 100), (99, 101), (99, 106), (100, 101), (102, 103), (102, 104), (103, 104), (103, 105), (105, 106), (105, 107), (106, 107), (108, 109), (108, 110), (108, 115), (108, 121), (109, 110), (109, 111), (109, 120), (111, 112), (111, 113), (111, 124), (112, 113), (112, 117), (112, 123), (114, 115), (114, 116), (114, 118), (114, 127), (115, 116), (115, 126), (117, 118), (117, 119), (117, 130), (118, 119), (118, 129), (120, 121), (120, 122), (120, 124), (121, 122), (121, 126), (123, 124), (123, 125), (123, 130), (124, 125), (126, 127), (126, 128), (127, 128), (127, 129), (129, 130), (129, 131), (130, 131), (132, 133), (132, 136), (132, 145), (133, 138), (133, 144), (135, 136), (135, 142), (135, 147), (136, 146), (138, 139), (138, 149), (139, 141), (139, 148), (141, 142), (141, 151), (142, 150), (144, 145), (144, 149), (145, 146), (146, 147), (147, 150), (148, 149), (148, 151), (150, 151), (152, 154), (152, 156), (153, 155), (153, 157), (154, 158), (155, 159), (156, 158), (157, 159), (160, 161), (160, 164), (160, 168), (161, 165), (161, 169), (162, 163), (162, 166), (162, 172), (163, 167), (163, 173), (164, 165), (164, 170), (165, 171), (166, 167), (166, 174), (167, 175), (168, 169), (168, 170), (168, 172), (169, 171), (169, 173), (170, 171), (170, 174), (171, 175), (172, 173), (172, 174), (173, 175), (174, 175)])
me_cube.attributes.new('sharp_edge', 'BOOLEAN', 'EDGE').data.foreach_set('value', [ (min(e.vertices), max(e.vertices)) in _k for e in me_cube.edges])
me_cube.materials.append(mat_material_001)
me_cube.use_remesh_preserve_volume = False
me_cube.use_remesh_preserve_attributes = False
me_cube.use_mirror_vertex_groups = False
me_cube.update()
me_cube.normals_split_custom_set([tuple(v) for v in zip(*[iter([0.0, -0.9583, -0.2857, 0.0, -0.9583, -0.2857, 0.0, -0.9583, -0.2857, 0.0, -0.9583, -0.2857, -1.532e-07, -0.0671, 0.9977, -1.532e-07, -0.0671, 0.9977, -1.532e-07, -0.0671, 0.9977, -1.532e-07, -0.0671, 0.9977, 0.9999, 0.00178, -0.01638, 0.9999, 0.00178, -0.01638, 0.9999, 0.00178, -0.01638, 0.9999, 0.00178, -0.01638, 2.343e-07, 0.2284, 0.9736, 2.343e-07, 0.2284, 0.9736, 2.343e-07, 0.2284, 0.9736, 2.343e-07, 0.2284, 0.9736, -0.9999, 0.00178, -0.01638, -0.9999, 0.00178, -0.01638, -0.9999, 0.00178, -0.01638, -0.9999, 0.00178, -0.01638, -1.085e-07, -0.1157, -0.9933, -1.085e-07, -0.1157, -0.9933, -1.085e-07, -0.1157, -0.9933, -1.085e-07, -0.1157, -0.9933, -0.997, -0.07695, -0.009681, -0.9991, -0.04018, 0.01414, -0.9995, -0.02907, 0.01117, -0.9995, -0.03008, 0.01172, 0.9981, -0.061, -0.005903, 0.9981, -0.061, -0.005903, 0.9981, -0.061, -0.005903, 0.9981, -0.061, -0.005903, -0.9981, -0.061, -0.005904, -0.9981, -0.061, -0.005904, -0.9981, -0.061, -0.005904, -0.9981, -0.061, -0.005904, 6.471e-07, 0.8363, -0.5483, 6.471e-07, 0.8363, -0.5483, 6.471e-07, 0.8363, -0.5483, 6.471e-07, 0.8363, -0.5483, 9.013e-08, 0.08668, -0.9962, 9.013e-08, 0.08668, -0.9962, 9.013e-08, 0.08668, -0.9962, 9.013e-08, 0.08668, -0.9962, 7.362e-07, 0.763, -0.6464, 7.362e-07, 0.763, -0.6464, 7.362e-07, 0.763, -0.6464, 7.362e-07, 0.763, -0.6464, -1.614e-06, -0.8775, 0.4796, -1.614e-06, -0.8775, 0.4796, -1.614e-06, -0.8775, 0.4796, -1.614e-06, -0.8775, 0.4796, 0.9991, -0.04015, 0.01433, 0.997, -0.07696, -0.009682, 0.9995, -0.03008, 0.01172, 0.9995, -0.02907, 0.01117, 7.268e-08, 0.04256, 0.9991, 7.268e-08, 0.04256, 0.9991, 7.268e-08, 0.04256, 0.9991, 7.268e-08, 0.04256, 0.9991, 7.74e-08, 0.07348, 0.9973, 7.74e-08, 0.07348, 0.9973, 7.74e-08, 0.07348, 0.9973, 7.74e-08, 0.07348, 0.9973, 0.9995, -0.02907, 0.01117, 0.9995, -0.03008, 0.01172, 0.9997, -0.0213, 0.01205, 0.9997, -0.0213, 0.01205, -0.9995, -0.03008, 0.01172, -0.9995, -0.02907, 0.01117, -0.9997, -0.0213, 0.01205, -0.9997, -0.0213, 0.01205, -1.0, 9.627e-07, -4.261e-07, -1.0, 1.033e-06, -3.217e-07, -1.0, 1.623e-06, -7.684e-07, -1.0, 1.657e-06, -6.636e-07, 1.0, -1.924e-07, 1.533e-06, 1.0, -1.924e-07, 1.533e-06, 1.0, -8.019e-07, 1.275e-06, 1.0, -9.011e-07, 9.583e-07, -1.0, 2.694e-07, -5.228e-07, -1.0, 2.694e-07, -5.228e-07, -1.0, 1.033e-06, -3.217e-07, -1.0, 9.627e-07, -4.261e-07, 0.02073, 0.01307, -0.9997, 0.02073, 0.01307, -0.9997, 0.02073, 0.01307, -0.9997, 0.02073, 0.01307, -0.9997, -8.07e-09, -0.0003396, 1.0, -8.07e-09, -0.0003396, 1.0, -8.07e-09, -0.0003396, 1.0, -8.07e-09, -0.0003396, 1.0, 1.0, -1.49e-06, 2.007e-06, 1.0, -8.019e-07, 1.275e-06, 1.0, -1.542e-06, 0.0, 1.0, -1.542e-06, 0.0, 1.0, -1.358e-06, 2.326e-06, 1.0, -1.506e-06, 0.0, 1.0, -1.506e-06, 0.0, 1.0, -9.011e-07, 9.583e-07, 1.0, -9.011e-07, 9.583e-07, 1.0, -8.019e-07, 1.275e-06, 1.0, -1.49e-06, 2.007e-06, 1.0, -1.358e-06, 2.326e-06, 1.221e-07, 0.07522, 0.9972, 1.221e-07, 0.07522, 0.9972, 1.221e-07, 0.07522, 0.9972, 1.221e-07, 0.07522, 0.9972, 1.0, -1.358e-06, 2.326e-06, 1.0, -1.49e-06, 2.007e-06, 1.0, -2.249e-06, 3.727e-06, 1.0, -2.249e-06, 3.727e-06, -1.0, 1.657e-06, -6.636e-07, -1.0, 1.623e-06, -7.684e-07, -1.0, 2.347e-06, -1.234e-06, -1.0, 2.347e-06, -1.234e-06, -1.951e-08, 0.0003396, -1.0, -1.951e-08, 0.0003396, -1.0, -1.951e-08, 0.0003396, -1.0, -1.951e-08, 0.0003396, -1.0, 1.461e-06, 1.0, -0.009441, 1.461e-06, 1.0, -0.009441, 1.461e-06, 1.0, -0.009441, 1.461e-06, 1.0, -0.009441, 1.461e-06, 1.0, -0.009441, 1.461e-06, 1.0, -0.009441, 0.998, 0.06343, 0.0003739, 0.998, 0.06343, 0.0003739, 0.998, 0.06343, 0.0003739, 0.998, 0.06343, 0.0003739, -0.9979, 0.06405, 0.0003716, -0.9979, 0.06405, 0.0003716, -0.9979, 0.06405, 0.0003716, -0.9979, 0.06405, 0.0003716, 1.145e-08, 0.02376, -0.9997, 1.145e-08, 0.02376, -0.9997, 1.145e-08, 0.02376, -0.9997, 1.145e-08, 0.02376, -0.9997, -1.244e-08, -0.007763, 1.0, -1.244e-08, -0.007763, 1.0, -1.244e-08, -0.007763, 1.0, -1.244e-08, -0.007763, 1.0, -0.01573, 0.9999, 0.006441, -0.01573, 0.9999, 0.006441, -0.01573, 0.9999, 0.006441, -0.01573, 0.9999, 0.006441, -0.01573, 0.9999, 0.006441, -0.01573, 0.9999, 0.006441, -1.887e-06, -1.0, 0.009426, -1.887e-06, -1.0, 0.009426, -1.887e-06, -1.0, 0.009426, -1.887e-06, -1.0, 0.009426, -1.887e-06, -1.0, 0.009426, -1.887e-06, -1.0, 0.009426, -1.0, 3.139e-06, -1.918e-06, -1.0, 3.139e-06, -1.918e-06, -1.0, 3.139e-06, -1.918e-06, -1.0, 3.139e-06, -1.918e-06, -0.02781, 0.9996, 0.006381, -0.02781, 0.9996, 0.006381, -0.02781, 0.9996, 0.006381, -0.02781, 0.9996, 0.006381, -0.02781, 0.9996, 0.006381, -0.02781, 0.9996, 0.006381, 1.0, -2.449e-06, 5.953e-06, 1.0, -2.449e-06, 5.953e-06, 1.0, -2.449e-06, 5.953e-06, 1.0, -2.449e-06, 5.953e-06, -1.0, 2.449e-06, -2.086e-06, -1.0, 2.449e-06, -2.086e-06, -1.0, 2.449e-06, -2.086e-06, -1.0, 2.449e-06, -2.086e-06, 2.751e-08, 0.007749, -1.0, 2.751e-08, 0.007749, -1.0, 2.751e-08, 0.007749, -1.0, 2.751e-08, 0.007749, -1.0, 1.0, 2.433e-08, 1.967e-06, 1.0, 2.433e-08, 1.967e-06, 1.0, 2.433e-08, 1.967e-06, 1.0, 2.433e-08, 1.967e-06, 1.367e-06, 0.9998, -0.01957, 1.367e-06, 0.9998, -0.01957, 1.367e-06, 0.9998, -0.01957, 1.367e-06, 0.9998, -0.01957, 1.367e-06, 0.9998, -0.01957, 1.367e-06, 0.9998, -0.01957, 1.393e-08, 0.01499, -0.9999, 1.393e-08, 0.01499, -0.9999, 1.393e-08, 0.01499, -0.9999, 1.393e-08, 0.01499, -0.9999, 0.01395, 0.9999, 0.006439, 0.01395, 0.9999, 0.006439, 0.01395, 0.9999, 0.006439, 0.01395, 0.9999, 0.006439, 0.01395, 0.9999, 0.006439, 0.01395, 0.9999, 0.006439, 1.0, -3.139e-06, 5.65e-06, 1.0, -3.139e-06, 5.65e-06, 1.0, -3.139e-06, 5.65e-06, 1.0, -3.139e-06, 5.65e-06, -0.01571, -0.9999, -0.006439, -0.01571, -0.9999, -0.006439, -0.01571, -0.9999, -0.006439, -0.01571, -0.9999, -0.006439, -0.01571, -0.9999, -0.006439, -0.01571, -0.9999, -0.006439, -6.986e-07, -1.0, -0.009088, -6.986e-07, -1.0, -0.009088, -6.986e-07, -1.0, -0.009088, -6.986e-07, -1.0, -0.009088, -6.986e-07, -1.0, -0.009088, -6.986e-07, -1.0, -0.009088, -4.302e-08, -0.0149, 0.9999, -4.302e-08, -0.0149, 0.9999, -4.302e-08, -0.0149, 0.9999, -4.302e-08, -0.0149, 0.9999, -2.369e-06, -0.9998, 0.01958, -2.369e-06, -0.9998, 0.01958, -2.369e-06, -0.9998, 0.01958, -2.369e-06, -0.9998, 0.01958, -2.369e-06, -0.9998, 0.01958, -2.369e-06, -0.9998, 0.01958, 4.612e-08, 0.0149, -0.9999, 4.612e-08, 0.0149, -0.9999, 4.612e-08, 0.0149, -0.9999, 4.612e-08, 0.0149, -0.9999, 1.935e-06, 1.0, 0.009088, 1.935e-06, 1.0, 0.009088, 1.935e-06, 1.0, 0.009088, 1.935e-06, 1.0, 0.009088, 1.935e-06, 1.0, 0.009088, 1.935e-06, 1.0, 0.009088, -1.437e-06, -0.9998, -0.02075, -1.437e-06, -0.9998, -0.02075, -1.437e-06, -0.9998, -0.02075, -1.437e-06, -0.9998, -0.02075, -1.437e-06, -0.9998, -0.02075, -1.437e-06, -0.9998, -0.02075, 0.03087, -0.9995, -0.006381, 0.03087, -0.9995, -0.006381, 0.03087, -0.9995, -0.006381, 0.03087, -0.9995, -0.006381, 0.03087, -0.9995, -0.006381, 0.03087, -0.9995, -0.006381, 1.0, -3.723e-06, 5.704e-06, 1.0, -3.723e-06, 5.704e-06, 1.0, -3.723e-06, 5.704e-06, 1.0, -3.723e-06, 5.704e-06, -1.0, 3.558e-06, -1.324e-06, -1.0, 3.558e-06, -1.324e-06, -1.0, 3.558e-06, -1.324e-06, -1.0, 3.558e-06, -1.324e-06, -0.02782, -0.9996, -0.006381, -0.02782, -0.9996, -0.006381, -0.02782, -0.9996, -0.006381, -0.02782, -0.9996, -0.006381, -0.02782, -0.9996, -0.006381, -0.02782, -0.9996, -0.006381, 0.03086, 0.9995, 0.006378, 0.03086, 0.9995, 0.006378, 0.03086, 0.9995, 0.006378, 0.03086, 0.9995, 0.006378, 0.03086, 0.9995, 0.006378, 0.03086, 0.9995, 0.006378, 2.263e-06, 0.9998, 0.02074, 2.263e-06, 0.9998, 0.02074, 2.263e-06, 0.9998, 0.02074, 2.263e-06, 0.9998, 0.02074, 2.263e-06, 0.9998, 0.02074, 2.263e-06, 0.9998, 0.02074, -3.931e-08, -0.01499, 0.9999, -3.931e-08, -0.01499, 0.9999, -3.931e-08, -0.01499, 0.9999, -3.931e-08, -0.01499, 0.9999, 2.035e-06, 1.0, 0.007756, 2.035e-06, 1.0, 0.007756, 2.035e-06, 1.0, 0.007756, 2.035e-06, 1.0, 0.007756, 1.208e-09, 2.416e-06, 1.0, 1.208e-09, 2.416e-06, 1.0, 1.208e-09, 2.416e-06, 1.0, 1.208e-09, 2.416e-06, 1.0, -5.823e-09, -2.436e-06, -1.0, -5.823e-09, -2.436e-06, -1.0, -5.823e-09, -2.436e-06, -1.0, -5.823e-09, -2.436e-06, -1.0, -1.0, 2.433e-08, -5.76e-06, -1.0, 2.433e-08, -5.76e-06, -1.0, 2.433e-08, -5.76e-06, -1.0, 2.433e-08, -5.76e-06, 0.9949, -0.09793, -0.02288, 0.9949, -0.09793, -0.02288, 0.997, -0.07696, -0.009682, 0.9991, -0.04015, 0.01433, -1.547e-06, -0.974, -0.2267, -1.547e-06, -0.974, -0.2267, -1.547e-06, -0.974, -0.2267, -1.547e-06, -0.974, -0.2267, -0.9949, -0.09793, -0.02288, -0.9949, -0.09793, -0.02288, -0.9991, -0.04018, 0.01414, -0.997, -0.07695, -0.009681, -1.0, 1.033e-06, -3.217e-07, -1.0, 1.537e-06, -3.518e-13, -1.0, 1.537e-06, -3.518e-13, -1.0, 1.623e-06, -7.684e-07, 4.706e-06, -0.0002907, 1.0, 4.599e-06, -0.00028, 1.0, 2.474e-06, -0.0001677, 1.0, 2.545e-06, -0.0001749, 1.0, 1.201e-06, 1.0, -1.461e-07, 1.201e-06, 1.0, -1.461e-07, 1.201e-06, 1.0, -1.461e-07, 1.201e-06, 1.0, -1.461e-07, -1.324e-06, -1.0, 0.0, -1.324e-06, -1.0, 0.0, -1.324e-06, -1.0, 0.0, -1.324e-06, -1.0, 0.0, -1.0, 9.627e-07, -4.261e-07, -1.0, 1.657e-06, -6.636e-07, -1.0, 1.471e-06, 0.0, -1.0, 1.471e-06, 0.0, 1.324e-06, 1.0, -1.595e-07, 1.324e-06, 1.0, -1.595e-07, 1.324e-06, 1.0, -1.595e-07, 1.324e-06, 1.0, -1.595e-07, 1.882e-07, 0.0002863, -1.0, 1.882e-07, 0.0002795, -1.0, 1.058e-06, 0.0002818, -1.0, 2.102e-06, 0.0002853, -1.0, 1.025e-06, 0.0002847, -1.0, 5.491e-07, 0.0002857, -1.0, 1.0, -1.488e-06, 3.192e-13, 1.0, -1.488e-06, 3.192e-13, 1.0, -1.488e-06, 3.192e-13, 1.0, -1.488e-06, 3.192e-13, -1.0, 1.171e-06, 0.0, -1.0, 1.171e-06, 0.0, -1.0, 1.171e-06, 0.0, -1.0, 1.171e-06, 0.0, -1.571e-07, 0.0002866, -1.0, -1.571e-07, 0.0002866, -1.0, -1.571e-07, 0.0002866, -1.0, -1.571e-07, 0.0002866, -1.0, -1.571e-07, 0.0002866, -1.0, -1.571e-07, 0.0002866, -1.0, -1.571e-07, 0.0002866, -1.0, -1.571e-07, 0.0002866, -1.0, -1.011e-06, -1.0, 9.739e-08, -1.011e-06, -1.0, 9.739e-08, -1.011e-06, -1.0, 9.739e-08, -1.011e-06, -1.0, 9.739e-08, -9.411e-08, 0.0002863, -1.0, 1.882e-07, 0.0002863, -1.0, 5.491e-07, 0.0002857, -1.0, 7.573e-07, 0.0002866, -1.0, -7.573e-07, 0.0002866, -1.0, -4.158e-07, 0.0002857, -1.0, -9.411e-08, 0.0002795, -1.0, -9.411e-08, 0.0002863, -1.0, -4.158e-07, 0.0002857, -1.0, -8.118e-07, 0.0002847, -1.0, -1.889e-06, 0.0002853, -1.0, -9.242e-07, 0.0002818, -1.0, 0.9349, 0.01318, -0.3547, 0.9349, 0.01318, -0.3547, 0.9349, 0.01318, -0.3547, 0.9349, 0.01318, -0.3547, 2.653e-08, 0.005829, -1.0, 2.653e-08, 0.005829, -1.0, 2.653e-08, 0.005829, -1.0, 2.653e-08, 0.005829, -1.0, -0.02073, 0.01307, -0.9997, -0.02073, 0.01307, -0.9997, -0.02073, 0.01307, -0.9997, -0.02073, 0.01307, -0.9997, 2.039e-08, 0.008959, -1.0, 2.039e-08, 0.008959, -1.0, 2.039e-08, 0.008959, -1.0, 2.039e-08, 0.008959, -1.0, -1.0, 4.544e-07, -3.389e-07, -1.0, 4.544e-07, -3.389e-07, -1.0, 1.551e-07, -3.673e-07, -1.0, 2.905e-07, -3.544e-07, 0.0, -0.9988, -0.04854, 0.0, -0.9988, -0.04854, 0.0, -0.9988, -0.04854, 0.0, -0.9988, -0.04854, -0.9349, 0.01318, -0.3547, -0.9349, 0.01318, -0.3547, -0.9349, 0.01318, -0.3547, -0.9349, 0.01318, -0.3547, 0.0, 0.9988, 0.04854, 0.0, 0.9988, 0.04854, 0.0, 0.9988, 0.04854, 0.0, 0.9988, 0.04854, 0.0, -0.017, -0.9999, 0.0, -0.017, -0.9999, -7.8e-09, -0.01669, -0.9999, 1.45e-06, -0.01669, -0.9999, 0.0, 0.7712, -0.6366, 0.0, 0.7712, -0.6366, 0.0, 0.7712, -0.6366, 0.0, 0.7712, -0.6366, 1.0, -9.468e-07, 7.261e-07, 1.0, -9.468e-07, 7.261e-07, 1.0, -5.856e-07, 7.595e-07, 1.0, -2.874e-07, 7.87e-07, 0.0, -0.8305, 0.557, 0.0, -0.8305, 0.557, 0.0, -0.8305, 0.557, 0.0, -0.8305, 0.557, 0.9586, 0.2846, -0.002564, 0.9586, 0.2846, -0.002564, 0.9586, 0.2846, -0.002564, 0.9586, 0.2846, -0.002564, 1.0, -2.874e-07, 7.87e-07, 1.0, -5.856e-07, 7.595e-07, 1.0, 0.0, 8.135e-07, 1.0, 0.0, 8.135e-07, 0.0, 0.017, 0.9999, 0.0, 0.017, 0.9999, 1.778e-07, 0.01666, 0.9999, 0.0, 0.01666, 0.9999, -1.0, 2.905e-07, -3.544e-07, -1.0, 1.551e-07, -3.673e-07, -1.0, 2.46e-08, -3.796e-07, -1.0, 2.46e-08, -3.796e-07, 0.0, 0.01666, 0.9999, 1.778e-07, 0.01666, 0.9999, 0.0, 0.009013, 1.0, 0.0, 0.009013, 1.0, -0.9586, 0.2846, -0.002566, -0.9586, 0.2846, -0.002566, -0.9586, 0.2846, -0.002566, -0.9586, 0.2846, -0.002566, 1.45e-06, -0.01669, -0.9999, -7.8e-09, -0.01669, -0.9999, 0.0, -0.009013, -1.0, 0.0, -0.009013, -1.0, 0.0, 0.04569, -0.999, 0.0, 0.04569, -0.999, 0.0, 0.04569, -0.999, 0.0, 0.04569, -0.999, 0.9519, 0.3023, 0.04925, 0.9519, 0.3023, 0.04925, 0.9519, 0.3023, 0.04925, 0.9519, 0.3023, 0.04925, 3.157e-07, 0.5344, 0.8452, 3.157e-07, 0.5344, 0.8452, 3.157e-07, 0.5344, 0.8452, 3.157e-07, 0.5344, 0.8452, -0.9519, 0.3023, 0.04925, -0.9519, 0.3023, 0.04925, -0.9519, 0.3023, 0.04925, -0.9519, 0.3023, 0.04925, 0.02961, -0.999, -0.03367, 0.02961, -0.999, -0.03367, 0.02961, -0.999, -0.03367, 0.09121, -0.992, 0.08727, 0.09121, -0.992, 0.08727, 0.09121, -0.992, 0.08727, -0.05195, -0.9971, -0.05599, -0.05195, -0.9971, -0.05599, -0.05195, -0.9971, -0.05599, -0.1842, -0.9662, 0.1804, -0.1842, -0.9662, 0.1804, -0.1842, -0.9662, 0.1804, 0.09127, 0.992, -0.0873, 0.09127, 0.992, -0.0873, 0.09127, 0.992, -0.0873, 0.02962, 0.999, 0.03368, 0.02962, 0.999, 0.03368, 0.02962, 0.999, 0.03368, -0.1844, 0.9661, -0.1804, -0.1844, 0.9661, -0.1804, -0.1844, 0.9661, -0.1804, -0.05205, 0.9971, 0.05604, -0.05205, 0.9971, 0.05604, -0.05205, 0.9971, 0.05604, -0.0782, -0.9942, 0.07424, -0.0782, -0.9942, 0.07424, -0.0782, -0.9942, 0.07424, -0.06374, -0.9957, -0.06771, -0.06374, -0.9957, -0.06771, -0.06374, -0.9957, -0.06771, 0.1017, -0.99, 0.09779, 0.1017, -0.99, 0.09779, 0.1017, -0.99, 0.09779, 0.08862, -0.9918, -0.0926, 0.08862, -0.9918, -0.0926, 0.08862, -0.9918, -0.0926, -0.06372, 0.9957, 0.06772, -0.06372, 0.9957, 0.06772, -0.06372, 0.9957, 0.06772, -0.07816, 0.9942, -0.0742, -0.07816, 0.9942, -0.0742, -0.07816, 0.9942, -0.0742, 0.08862, 0.9918, 0.09262, 0.08862, 0.9918, 0.09262, 0.08862, 0.9918, 0.09262, 0.1017, 0.99, -0.09773, 0.1017, 0.99, -0.09773, 0.1017, 0.99, -0.09773, -0.7071, -0.01053, 0.707, -0.7071, -0.01053, 0.707, -0.7071, -0.01053, 0.707, -0.7071, -0.01053, 0.707, -0.7071, 0.01054, -0.707, -0.7071, 0.01054, -0.707, -0.7071, 0.01054, -0.707, -0.7071, 0.01054, -0.707, 0.7071, 0.01053, -0.707, 0.7071, 0.01053, -0.707, 0.7071, 0.01053, -0.707, 0.7071, 0.01053, -0.707, 0.7071, -0.01054, 0.707, 0.7071, -0.01054, 0.707, 0.7071, -0.01054, 0.707, 0.7071, -0.01054, 0.707, 0.7071, 0.0106, -0.707, 0.7071, 0.0106, -0.707, 0.7071, 0.0106, -0.707, 0.7071, 0.0106, -0.707, 0.7071, -0.0106, 0.707, 0.7071, -0.0106, 0.707, 0.7071, -0.0106, 0.707, 0.7071, -0.0106, 0.707, -0.7071, -0.0106, 0.707, -0.7071, -0.0106, 0.707, -0.7071, -0.0106, 0.707, -0.7071, -0.0106, 0.707, -0.7071, 0.0106, -0.707, -0.7071, 0.0106, -0.707, -0.7071, 0.0106, -0.707, -0.7071, 0.0106, -0.707, 0.01394, -0.9999, -0.006443, 0.01394, -0.9999, -0.006443, 0.01394, -0.9999, -0.006443, 0.01394, -0.9999, -0.006443, 0.01394, -0.9999, -0.006443, 0.01394, -0.9999, -0.006443, -1.806e-06, -1.0, 0.0, -1.806e-06, -1.0, 0.0, -1.806e-06, -1.0, 0.0, -1.806e-06, -1.0, 0.0, 2.12e-06, 0.0002807, -1.0, 2.102e-06, 0.0002853, -1.0, 1.058e-06, 0.0002818, -1.0, -1.889e-06, 0.0002853, -1.0, -2.12e-06, 0.0002807, -1.0, -9.242e-07, 0.0002818, -1.0, 1.025e-06, 0.0002847, -1.0, 7.573e-07, 0.0002866, -1.0, 5.491e-07, 0.0002857, -1.0, -7.573e-07, 0.0002866, -1.0, -8.118e-07, 0.0002847, -1.0, -4.158e-07, 0.0002857, -1.0, -0.7071, -0.7071, 1.457e-07, -0.7071, -0.7071, 1.457e-07, -0.7071, -0.7071, 1.457e-07, -0.7071, -0.7071, 1.457e-07, 0.7071, -0.7071, 1.457e-07, 0.7071, -0.7071, 1.457e-07, 0.7071, -0.7071, 1.457e-07, 0.7071, -0.7071, 1.457e-07, 0.7071, 0.7071, -1.457e-07, 0.7071, 0.7071, -1.457e-07, 0.7071, 0.7071, -1.457e-07, 0.7071, 0.7071, -1.457e-07, -0.7071, 0.7071, -1.457e-07, -0.7071, 0.7071, -1.457e-07, -0.7071, 0.7071, -1.457e-07, -0.7071, 0.7071, -1.457e-07, 1.882e-07, 0.0002795, -1.0, -9.411e-08, 0.0002795, -1.0, -9.242e-07, 0.0002818, -1.0, -2.12e-06, 0.0002807, -1.0, 2.12e-06, 0.0002807, -1.0, 1.058e-06, 0.0002818, -1.0, -3.473e-06, -0.0001749, 1.0, 2.545e-06, -0.0001749, 1.0, 0.0, 0.0, 1.0, 0.0, 0.0, 1.0, 4.599e-06, -0.00028, 1.0, -6.561e-06, -0.00028, 1.0, -3.545e-06, -0.0001677, 1.0, 2.474e-06, -0.0001677, 1.0, -6.561e-06, -0.00028, 1.0, -6.454e-06, -0.0002907, 1.0, -3.473e-06, -0.0001749, 1.0, -3.545e-06, -0.0001677, 1.0, -6.454e-06, -0.0002907, 1.0, 4.706e-06, -0.0002907, 1.0, 2.545e-06, -0.0001749, 1.0, -3.473e-06, -0.0001749, 1.0, 1.951e-08, -9.489e-05, 1.0, 1.951e-08, -9.489e-05, 1.0, 1.951e-08, -9.489e-05, 1.0, 1.951e-08, -9.489e-05, 1.0, -0.9913, -3.598e-05, 0.1316, -0.9913, -3.598e-05, 0.1316, -0.9913, -3.598e-05, 0.1316, -0.9913, -3.598e-05, 0.1316, 2.545e-06, -0.0001749, 1.0, 1.951e-08, -9.489e-05, 1.0, 0.0, 0.0, 1.0, 0.0, 0.0, 1.0, 0.9913, -3.893e-05, 0.1316, 0.9913, -3.893e-05, 0.1316, 0.9913, -3.893e-05, 0.1316, 0.9913, -3.893e-05, 0.1316, 0.01026, 0.992, 0.1259, 0.01026, 0.992, 0.1259, 0.01026, 0.992, 0.1259, 0.01026, 0.992, 0.1259, 0.01024, -0.992, 0.1256, 0.01024, -0.992, 0.1256, 0.01024, -0.992, 0.1256, 0.01024, -0.992, 0.1256, 1.951e-08, -9.489e-05, 1.0, 1.951e-08, -9.489e-05, 1.0, 0.0, 0.0, 1.0, 0.0, 0.0, 1.0, -3.545e-06, -0.0001677, 1.0, 1.951e-08, -9.489e-05, 1.0, 0.0, 0.0, 1.0, 0.0, 0.0, 1.0, 1.951e-08, -9.489e-05, 1.0, -3.473e-06, -0.0001749, 1.0, 0.0, 0.0, 1.0, 0.0, 0.0, 1.0, 2.474e-06, -0.0001677, 1.0, -3.545e-06, -0.0001677, 1.0, 0.0, 0.0, 1.0, 0.0, 0.0, 1.0, 1.951e-08, -9.489e-05, 1.0, 1.951e-08, -9.489e-05, 1.0, 0.0, 0.0, 1.0, 0.0, 0.0, 1.0, 1.951e-08, -9.489e-05, 1.0, 2.474e-06, -0.0001677, 1.0, 0.0, 0.0, 1.0, 0.0, 0.0, 1.0, -0.01024, -0.992, 0.1256, -0.01024, -0.992, 0.1256, -0.01024, -0.992, 0.1256, -0.01024, -0.992, 0.1256, -2.016e-06, -1.0, 5.198e-06, -2.016e-06, -1.0, 5.198e-06, -2.016e-06, -1.0, 5.198e-06, -2.016e-06, -1.0, 5.198e-06, -1.918e-06, -1.0, 3.266e-06, -1.918e-06, -1.0, 3.266e-06, -1.918e-06, -1.0, 3.266e-06, -1.918e-06, -1.0, 3.266e-06, 1.818e-06, 1.0, 0.0, 1.818e-06, 1.0, 0.0, 1.818e-06, 1.0, 0.0, 1.818e-06, 1.0, 0.0, 1.762e-06, 1.0, 0.0, 1.762e-06, 1.0, 0.0, 1.762e-06, 1.0, 0.0, 1.762e-06, 1.0, 0.0, -0.01026, 0.992, 0.1259, -0.01026, 0.992, 0.1259, -0.01026, 0.992, 0.1259, -0.01026, 0.992, 0.1259, 1.102e-08, -0.001753, 1.0, 1.102e-08, -0.001753, 1.0, 1.102e-08, -0.001753, 1.0, 1.102e-08, -0.001753, 1.0, 0.9919, -0.00201, -0.1267, 0.9919, -0.00201, -0.1267, 0.9919, -0.00201, -0.1267, 0.9919, -0.00201, -0.1267, -0.9919, -0.002006, -0.1267, -0.9919, -0.002006, -0.1267, -0.9919, -0.002006, -0.1267, -0.9919, -0.002006, -0.1267, 0.0, -0.001185, -1.0, 0.0, -0.001185, -1.0, 0.0, -0.001185, -1.0, 0.0, -0.001185, -1.0, 1.776e-06, 1.0, -1.658e-07, 1.776e-06, 1.0, -1.658e-07, 1.776e-06, 1.0, -1.658e-07, 1.776e-06, 1.0, -1.658e-07])] * 3)])
me_cube_004 = bpy.data.meshes.new('Cube.004')
me_cube_004.from_pydata([(-0.2507, -1.105, -0.1192), (-0.2507, -0.9252, 0.1539), (-0.2507, -0.2292, -0.1819), (-0.2507, -0.2292, 0.1539), (0.2507, -1.105, -0.1192), (0.2507, -0.9252, 0.1539), (0.2507, -0.2292, -0.1819), (0.2507, -0.2292, 0.1539), (-0.2507, 0.9698, -0.2331), (-0.2507, 0.9669, 0.1596), (0.2507, 0.9698, -0.2331), (0.2507, 0.9669, 0.1596), (0.2507, 0.2595, -0.2092), (0.2507, 0.258, 0.157), (-0.2507, 0.2595, -0.2092), (-0.2507, 0.258, 0.157), (-0.2507, -1.023, 0.005152), (-0.2507, -0.2292, -0.02897), (0.2507, -0.2292, -0.02897), (0.2507, -1.023, 0.005152), (-0.2507, 0.9685, -0.05429), (0.2507, 0.9685, -0.05429), (-0.2507, 0.2588, -0.04244), (0.2507, 0.2588, -0.04244), (-0.2126, -0.2146, 0.132), (0.2126, -0.2146, 0.132), (0.2126, 0.2435, 0.1343), (-0.2126, 0.2435, 0.1343), (0.2126, 0.2443, -0.01856), (-0.2126, -0.2146, -0.008227), (0.2126, -0.2146, -0.008227), (-0.2126, 0.2443, -0.01856)], [], [(16, 1, 3, 17), (23, 12, 10, 21), (18, 7, 5, 19), (19, 5, 1, 16), (2, 6, 4, 0), (7, 3, 1, 5), (20, 9, 11, 21), (12, 14, 8, 10), (15, 13, 11, 9), (22, 15, 9, 20), (17, 3, 24, 29), (22, 17, 29, 31), (6, 2, 14, 12), (18, 6, 12, 23), (7, 18, 30, 25), (2, 17, 22, 14), (14, 22, 20, 8), (8, 20, 21, 10), (4, 19, 16, 0), (6, 18, 19, 4), (13, 23, 21, 11), (0, 16, 17, 2), (3, 7, 25, 24), (23, 13, 26, 28), (18, 23, 28, 30), (13, 15, 27, 26), (15, 22, 31, 27)])
me_cube_004.polygons.foreach_set('use_smooth', [True] * 27)
_k = set([(0, 2), (0, 4), (0, 16), (1, 3), (1, 5), (1, 16), (2, 6), (2, 14), (3, 7), (3, 17), (3, 24), (4, 6), (4, 19), (5, 7), (5, 19), (6, 12), (7, 18), (7, 25), (8, 10), (8, 14), (8, 20), (9, 11), (9, 15), (9, 20), (10, 12), (10, 21), (11, 13), (11, 21), (12, 14), (13, 15), (13, 23), (13, 26), (15, 22), (15, 27), (17, 22), (17, 29), (18, 23), (18, 30), (22, 31), (23, 28)])
me_cube_004.attributes.new('sharp_edge', 'BOOLEAN', 'EDGE').data.foreach_set('value', [ (min(e.vertices), max(e.vertices)) in _k for e in me_cube_004.edges])
me_cube_004.materials.append(None)
me_cube_004.use_remesh_preserve_volume = False
me_cube_004.use_remesh_preserve_attributes = False
me_cube_004.use_mirror_vertex_groups = False
me_cube_004.update()
me_cube_004.normals_split_custom_set([tuple(v) for v in zip(*[iter([-1.0, 0.0, 0.0, -1.0, 0.0, 0.0, -1.0, 0.0, 0.0, -1.0, 0.0, 0.0, 1.0, -1.397e-09, 0.0, 1.0, -1.566e-08, 0.0, 1.0, -3.038e-08, 0.0, 1.0, -2.904e-09, 0.0, 1.0, 0.0, 0.0, 1.0, 0.0, 0.0, 1.0, 0.0, 0.0, 1.0, 0.0, 0.0, 0.0, -0.8359, 0.5489, 0.0, -0.8359, 0.5489, 0.0, -0.8359, 0.5489, 0.0, -0.8359, 0.5489, 0.0, -0.07138, -0.9974, 0.0, -0.07138, -0.9974, 0.0, -0.07138, -0.9974, 0.0, -0.07138, -0.9974, 0.0, 0.0, 1.0, 0.0, 0.0, 1.0, 0.0, 0.0, 1.0, 0.0, 0.0, 1.0, 0.0, 1.0, 0.007249, 0.0, 1.0, 0.007249, 0.0, 1.0, 0.007249, 0.0, 1.0, 0.007249, 0.0, -0.03375, -0.9994, 0.0, -0.03375, -0.9994, 0.0, -0.03375, -0.9994, 0.0, -0.03375, -0.9994, 0.0, -0.003758, 1.0, 0.0, -0.003758, 1.0, 0.0, -0.003758, 1.0, 0.0, -0.003758, 1.0, -1.0, -1.397e-09, 0.0, -1.0, 2.542e-08, 0.0, -1.0, 2.542e-08, 0.0, -1.0, -2.904e-09, 0.0, -0.3571, 0.9341, 0.0, -0.3571, 0.9341, 0.0, -0.3571, 0.9341, 0.0, -0.3571, 0.9341, 0.0, -0.5053, 0.02169, 0.8627, -0.5053, 0.02169, 0.8627, -0.5053, 0.02169, 0.8627, -0.5053, 0.02169, 0.8627, 0.0, -0.05573, -0.9984, 0.0, -0.05573, -0.9984, 0.0, -0.05573, -0.9984, 0.0, -0.05573, -0.9984, 1.0, 0.0, 0.0, 1.0, 0.0, 0.0, 1.0, -1.566e-08, 0.0, 1.0, -1.397e-09, 0.0, 0.3571, 0.9341, 0.0, 0.3571, 0.9341, 0.0, 0.3571, 0.9341, 0.0, 0.3571, 0.9341, 0.0, -1.0, 0.0, 0.0, -1.0, 0.0, 0.0, -1.0, -1.397e-09, 0.0, -1.0, -1.566e-08, 0.0, -1.0, -1.566e-08, 0.0, -1.0, -1.397e-09, 0.0, -1.0, -2.904e-09, 0.0, -1.0, -3.038e-08, 0.0, 0.0, 1.0, 0.007249, 0.0, 1.0, 0.007249, 0.0, 1.0, 0.007249, 0.0, 1.0, 0.007249, 0.0, -0.8359, 0.5489, 0.0, -0.8359, 0.5489, 0.0, -0.8359, 0.5489, 0.0, -0.8359, 0.5489, 1.0, 0.0, 0.0, 1.0, 0.0, 0.0, 1.0, 0.0, 0.0, 1.0, 0.0, 0.0, 1.0, 2.542e-08, 0.0, 1.0, -1.397e-09, 0.0, 1.0, -2.904e-09, 0.0, 1.0, 2.542e-08, 0.0, -1.0, 0.0, 0.0, -1.0, 0.0, 0.0, -1.0, 0.0, 0.0, -1.0, 0.0, 0.0, 0.0, 0.8333, 0.5528, 0.0, 0.8333, 0.5528, 0.0, 0.8333, 0.5528, 0.0, 0.8333, 0.5528, 0.3571, -0.9341, -0.004246, 0.3571, -0.9341, -0.004246, 0.3571, -0.9341, -0.004246, 0.3571, -0.9341, -0.004246, 0.5053, 0.02169, 0.8627, 0.5053, 0.02169, 0.8627, 0.5053, 0.02169, 0.8627, 0.5053, 0.02169, 0.8627, 0.0, -0.8417, 0.54, 0.0, -0.8417, 0.54, 0.0, -0.8417, 0.54, 0.0, -0.8417, 0.54, -0.3571, -0.9341, -0.004246, -0.3571, -0.9341, -0.004246, -0.3571, -0.9341, -0.004246, -0.3571, -0.9341, -0.004246])] * 3)])
me_cube_000 = bpy.data.meshes.new('Cube.000')
me_cube_000.from_pydata([(-0.2141, -0.2292, 0.0721), (0.2141, -0.2292, 0.0721), (0.2141, 0.9103, 0.07443), (-0.2141, 0.9103, 0.07443), (0.2141, 0.9111, -0.331), (-0.2141, -0.2292, -0.3207), (0.2141, -0.2292, -0.3207), (-0.2141, 0.9111, -0.331)], [], [(5, 0, 3, 7), (0, 1, 2, 3), (1, 6, 4, 2)])
me_cube_000.polygons.foreach_set('use_smooth', [True] * 3)
_k = set([(0, 3), (1, 2)])
me_cube_000.attributes.new('sharp_edge', 'BOOLEAN', 'EDGE').data.foreach_set('value', [ (min(e.vertices), max(e.vertices)) in _k for e in me_cube_000.edges])
me_cube_000.materials.append(None)
me_cube_000.use_remesh_preserve_volume = False
me_cube_000.use_remesh_preserve_attributes = False
me_cube_000.use_mirror_vertex_groups = False
me_cube_000.update()
me_cube_000.normals_split_custom_set([tuple(v) for v in zip(*[iter([-1.0, 9.826e-08, -1.866e-07, -1.0, 9.826e-08, -1.866e-07, -1.0, 9.826e-08, -1.866e-07, -1.0, 9.826e-08, -1.866e-07, 0.0, -0.002039, 1.0, 0.0, -0.002039, 1.0, 0.0, -0.002039, 1.0, 0.0, -0.002039, 1.0, 1.0, -1.146e-07, 1.866e-07, 1.0, -1.146e-07, 1.866e-07, 1.0, -1.146e-07, 1.866e-07, 1.0, -1.146e-07, 1.866e-07])] * 3)])
me_cube_003 = bpy.data.meshes.new('Cube.003')
me_cube_003.from_pydata([(0.2036, -0.979, -0.3439), (-0.2036, -0.979, -0.3439), (0.2036, -0.3868, -0.3439), (-0.2036, -0.3868, -0.3439), (0.2036, 0.3993, -0.3439), (-0.2036, 0.3993, -0.3439), (0.2036, 1.086, -0.3439), (-0.2036, 1.086, -0.3439), (0.2036, -0.979, 0.09044), (0.04058, -0.979, 0.2535), (-0.04058, -0.979, 0.2535), (-0.2036, -0.979, 0.09044), (0.2036, -0.3868, 0.09044), (0.04058, -0.3868, 0.2535), (-0.04058, -0.3868, 0.2535), (-0.2036, -0.3868, 0.09044), (0.2036, 0.3993, 0.09044), (0.04058, 0.3993, 0.2535), (-0.04058, 0.3993, 0.2535), (-0.2036, 0.3993, 0.09044), (0.04058, 0.8785, 0.2535), (0.2036, 0.9351, 0.09044), (-0.2036, 0.9351, 0.09044), (-0.04058, 0.8785, 0.2535)], [], [(1, 11, 15, 3), (14, 13, 17, 18), (8, 0, 2, 12), (12, 2, 4, 16), (0, 1, 3, 2), (7, 22, 23, 20, 21, 6), (18, 17, 20, 23), (2, 3, 5, 4), (3, 15, 19, 5), (4, 5, 7, 6), (5, 19, 22, 7), (16, 4, 6, 21), (13, 9, 8, 12), (15, 11, 10, 14), (12, 16, 17, 13), (19, 15, 14, 18), (18, 23, 22, 19), (20, 17, 16, 21), (10, 9, 13, 14), (0, 8, 9, 10, 11, 1)])
me_cube_003.polygons.foreach_set('use_smooth', [True] * 20)
_k = set([(0, 1), (0, 2), (0, 8), (1, 3), (1, 11), (2, 4), (3, 5), (4, 6), (5, 7), (6, 7), (6, 21), (7, 22), (8, 9), (8, 12), (9, 10), (9, 13), (10, 11), (10, 14), (11, 15), (12, 16), (13, 17), (14, 18), (15, 19), (16, 21), (17, 20), (18, 23), (19, 22), (20, 21), (20, 23), (22, 23)])
me_cube_003.attributes.new('sharp_edge', 'BOOLEAN', 'EDGE').data.foreach_set('value', [ (min(e.vertices), max(e.vertices)) in _k for e in me_cube_003.edges])
me_cube_003.materials.append(mat_material_001)
me_cube_003.use_remesh_preserve_volume = False
me_cube_003.use_remesh_preserve_attributes = False
me_cube_003.use_mirror_vertex_groups = False
me_cube_003.update()
me_cube_003.normals_split_custom_set([tuple(v) for v in zip(*[iter([-1.0, 1.651e-06, 0.0, -1.0, 1.651e-06, 0.0, -1.0, 1.742e-06, -9.364e-14, -1.0, 1.742e-06, -9.364e-14, -2.804e-08, 0.0, 1.0, -2.804e-08, 0.0, 1.0, 4.203e-08, 0.0, 1.0, 4.203e-08, 0.0, 1.0, 1.0, -1.68e-06, 0.0, 1.0, -1.68e-06, 0.0, 1.0, -1.745e-06, 9.364e-14, 1.0, -1.745e-06, 9.364e-14, 1.0, -1.745e-06, 9.364e-14, 1.0, -1.745e-06, 9.364e-14, 1.0, -1.79e-06, -1.545e-07, 1.0, -1.79e-06, -1.545e-07, -8.213e-09, 0.0, -1.0, -8.213e-09, 0.0, -1.0, 1.607e-08, 0.0, -1.0, 1.607e-08, 0.0, -1.0, 1.811e-06, 0.9447, 0.328, 1.811e-06, 0.9447, 0.328, 1.811e-06, 0.9447, 0.328, 1.811e-06, 0.9447, 0.328, 1.811e-06, 0.9447, 0.328, 1.811e-06, 0.9447, 0.328, 4.203e-08, 0.0, 1.0, 4.203e-08, 0.0, 1.0, -2.134e-08, 0.0, 1.0, -2.134e-08, 0.0, 1.0, 1.607e-08, 0.0, -1.0, 1.607e-08, 0.0, -1.0, 2.665e-08, 0.0, -1.0, 2.665e-08, 0.0, -1.0, -1.0, 1.742e-06, -9.364e-14, -1.0, 1.742e-06, -9.364e-14, -1.0, 1.814e-06, 1.566e-07, -1.0, 1.814e-06, 1.566e-07, 2.665e-08, 0.0, -1.0, 2.665e-08, 0.0, -1.0, 1.294e-08, 0.0, -1.0, 1.294e-08, 0.0, -1.0, -1.0, 1.814e-06, 1.566e-07, -1.0, 1.814e-06, 1.566e-07, -1.0, 1.796e-06, 3.132e-07, -1.0, 1.796e-06, 3.132e-07, 1.0, -1.79e-06, -1.545e-07, 1.0, -1.79e-06, -1.545e-07, 1.0, -1.768e-06, -3.089e-07, 1.0, -1.768e-06, -3.089e-07, 0.7071, -1.236e-06, 0.7071, 0.7071, -1.187e-06, 0.7071, 0.7071, -1.187e-06, 0.7071, 0.7071, -1.236e-06, 0.7071, -0.7071, 1.229e-06, 0.7071, -0.7071, 1.173e-06, 0.7071, -0.7071, 1.173e-06, 0.7071, -0.7071, 1.229e-06, 0.7071, 0.7071, -1.236e-06, 0.7071, 0.7071, -1.398e-06, 0.7071, 0.7071, -1.398e-06, 0.7071, 0.7071, -1.236e-06, 0.7071, -0.7071, 1.414e-06, 0.7071, -0.7071, 1.229e-06, 0.7071, -0.7071, 1.229e-06, 0.7071, -0.7071, 1.414e-06, 0.7071, -0.7071, 1.414e-06, 0.7071, -0.7071, 1.544e-06, 0.7071, -0.7071, 1.544e-06, 0.7071, -0.7071, 1.414e-06, 0.7071, 0.7071, -1.512e-06, 0.7071, 0.7071, -1.398e-06, 0.7071, 0.7071, -1.398e-06, 0.7071, 0.7071, -1.512e-06, 0.7071, -1.615e-07, 0.0, 1.0, -1.615e-07, 0.0, 1.0, -2.804e-08, 0.0, 1.0, -2.804e-08, 0.0, 1.0, -1.845e-06, -1.0, 6.876e-08, -1.845e-06, -1.0, 6.876e-08, -1.845e-06, -1.0, 6.876e-08, -1.845e-06, -1.0, 6.876e-08, -1.845e-06, -1.0, 6.876e-08, -1.845e-06, -1.0, 6.876e-08])] * 3)])
arm_armature_002 = bpy.data.armatures.new('Armature.002')  # bones are not reproduced
arm_armature_001 = bpy.data.armatures.new('Armature.001')  # bones are not reproduced

# ---- objects
ob_braco_e_bone = bpy.data.objects.new('braco_E_bone', arm_armature_002)
ob_braco_e = bpy.data.objects.new('braco_E', me_cube_001)
ob_braco_d_bone = bpy.data.objects.new('braco_D_bone', arm_armature_001)
ob_braco_d = bpy.data.objects.new('braco_D', me_cube_002)
ob_body = bpy.data.objects.new('body', me_cube)
ob_parte_cima = bpy.data.objects.new('parte cima', me_cube_004)
ob_portilha = bpy.data.objects.new('portilha', me_cube_000)
ob_carregador = bpy.data.objects.new('carregador', me_cube_003)
ob_lamp = bpy.data.objects.new('Lamp', light_lamp)
ob_camera = bpy.data.objects.new('Camera', cam_camera)

# ---- transforms, parenting, visibility, modifiers, constraints
ob_braco_e_bone.location = (-1.117, -0.2033, 8.95)
ob_braco_e_bone.rotation_euler = (0.4146, -1.368, -2.498)
ob_braco_e_bone.show_in_front = True
ob_braco_e_bone.lineart.crease_threshold = 0.0
ob_braco_e.parent = ob_braco_e_bone
ob_braco_e.matrix_parent_inverse = Matrix(((-0.07379, -0.1874, 0.9795, -9.03), (0.9962, 0.03173, 0.08112, 2.32), (-0.04628, 0.9818, 0.1843, -1.591), (0.0, 0.0, 0.0, 1.0)))
ob_braco_e.location = (-3.041, -0.706, 8.83)
ob_braco_e.rotation_euler = (-1.161, -1.774, 1.196)
ob_braco_e.scale = (1.0, 1.0, 1.0)
ob_braco_e.color = (0.8, 0.8, 0.8, 1.0)
ob_braco_e.lineart.crease_threshold = 0.0
_vg = ob_braco_e.vertex_groups.new(name='Bone')
for _i, _w in zip([0, 1, 2, 3, 4, 5, 6, 7, 8, 9, 10, 11, 12, 13, 14, 15, 16, 17, 18, 19, 20, 21, 72, 73], [0.9999, 0.9999, 1.0, 1.0, 1.0, 0.9995, 0.9993, 1.0, 0.9995, 0.9991, 0.9899, 0.9946, 1.005, 0.9999, 0.9256, 0.9582, 1.024, 0.9974, 0.9279, 0.1153, 0.1234, 0.8609, 1.0, 1.001]): _vg.add([_i], _w, 'REPLACE')
_vg = ob_braco_e.vertex_groups.new(name='Bone.001')
for _i, _w in zip([14, 15, 18, 19, 20, 21, 22, 23, 24, 25, 26, 27, 28, 29, 31, 54, 55, 57], [0.07423, 0.03356, 0.07193, 0.8836, 0.8742, 0.1382, 0.9733, 0.9584, 0.8309, 0.9234, 0.762, 0.818, 0.114, 0.09685, 0.02122, 0.385, 0.6105, 0.0308]): _vg.add([_i], _w, 'REPLACE')
_vg = ob_braco_e.vertex_groups.new(name='Bone.002')
for _i, _w in zip([24, 25, 26, 27, 28, 29, 32, 33, 38, 39, 55], [0.1332, 0.04942, 0.01356, 0.06219, 0.748, 0.7807, 0.001183, 0.04278, 0.06523, 0.05359, 0.04241]): _vg.add([_i], _w, 'REPLACE')
_vg = ob_braco_e.vertex_groups.new(name='Bone.003')
for _i, _w in zip([28, 29, 32, 33, 38, 39, 40, 41, 42, 43, 44, 45, 46, 47, 48, 49], [0.0813, 0.06801, 0.1372, 0.1042, 0.9085, 0.9233, 0.8079, 0.8106, 0.9831, 0.9903, 0.9696, 0.9635, 0.9972, 0.9975, 0.9961, 0.9958]): _vg.add([_i], _w, 'REPLACE')
_vg = ob_braco_e.vertex_groups.new(name='Bone.004')
for _i, _w in zip([29, 31, 32, 33, 40, 41, 45, 50, 53], [0.02106, 0.09761, 0.6388, 0.6667, 0.1423, 0.1359, 0.0007841, 0.07378, 0.05332]): _vg.add([_i], _w, 'REPLACE')
_vg = ob_braco_e.vertex_groups.new(name='Bone.005')
for _i, _w in zip([30, 32, 33, 34, 35, 36, 37, 50, 51, 52, 53, 59, 64, 65, 66, 67], [0.03941, 0.1089, 0.08052, 0.9966, 0.9954, 0.9975, 0.9972, 0.834, 0.208, 0.7631, 0.9051, 0.05462, 0.9941, 0.9585, 0.9855, 0.9982]): _vg.add([_i], _w, 'REPLACE')
_vg = ob_braco_e.vertex_groups.new(name='Bone.006')
for _i, _w in zip([26, 27, 28, 30, 31, 32, 33, 51, 52, 54, 55, 56, 57, 58, 59], [0.1993, 0.1246, 0.01736, 0.9, 0.7195, 0.08124, 0.09468, 0.09807, 0.08596, 0.5757, 0.3102, 0.8541, 0.8074, 0.1371, 0.1283]): _vg.add([_i], _w, 'REPLACE')
_vg = ob_braco_e.vertex_groups.new(name='Bone.007')
for _i, _w in zip([31, 50, 51, 52, 55, 56, 57, 58, 59, 60, 61, 62, 63, 65, 68, 69, 70, 71], [0.09779, 0.06589, 0.6649, 0.1338, 0.02719, 0.1117, 0.1255, 0.8283, 0.8106, 0.997, 0.9973, 0.9965, 0.9967, 0.01784, 0.9832, 0.9817, 0.9877, 0.9834]): _vg.add([_i], _w, 'REPLACE')
_m = ob_braco_e.modifiers.new('Armature', 'ARMATURE')
_m.object = ob_braco_e_bone
ob_braco_d_bone.location = (0.3262, -6.096, 9.474)
ob_braco_d_bone.rotation_euler = (-1.53, 0.4976, 2.425e-16)
ob_braco_d_bone.show_in_front = True
ob_braco_d_bone.lineart.crease_threshold = 0.0
ob_braco_d.parent = ob_braco_d_bone
ob_braco_d.matrix_parent_inverse = Matrix(((1.0, -2.095e-08, 7.451e-09, -1.036), (0.0, 0.04045, -0.9992, 9.333), (0.0, 0.9992, 0.04045, 5.334), (0.0, 0.0, 0.0, 1.0)))
ob_braco_d.location = (1.183, -2.079, 9.3)
ob_braco_d.color = (0.8, 0.8, 0.8, 1.0)
ob_braco_d.lineart.crease_threshold = 0.0
_vg = ob_braco_d.vertex_groups.new(name='Bone')
for _i, _w in zip([0, 1, 2, 3, 4, 5, 6, 7, 8, 9, 10, 11, 12, 13, 14, 15, 16, 17, 18, 19, 70, 71, 72, 73], [1.0, 1.0, 1.0, 1.0, 0.9924, 0.9958, 1.008, 0.9998, 1.0, 0.9997, 0.9997, 1.001, 0.9324, 0.9611, 1.026, 0.9951, 0.87, 0.09133, 0.09591, 0.8153, 1.0, 0.9997, 0.9995, 1.002]): _vg.add([_i], _w, 'REPLACE')
_vg = ob_braco_d.vertex_groups.new(name='Bone.001')
for _i, _w in zip([12, 13, 16, 17, 18, 19, 20, 21, 22, 23, 24, 25, 26, 27, 29, 52, 53, 55], [0.06739, 0.02773, 0.1296, 0.9077, 0.9019, 0.1835, 0.9751, 0.9584, 0.811, 0.9149, 0.7732, 0.8301, 0.1021, 0.1215, 0.0163, 0.3719, 0.6155, 0.006099]): _vg.add([_i], _w, 'REPLACE')
_vg = ob_braco_d.vertex_groups.new(name='Bone.002')
for _i, _w in zip([22, 23, 24, 25, 26, 27, 30, 31, 36, 37, 39, 40, 41, 53], [0.1518, 0.05385, 0.009017, 0.05428, 0.7744, 0.7292, 0.01679, 0.05133, 0.0909, 0.09267, 0.006583, 0.002809, 0.003418, 0.03031]): _vg.add([_i], _w, 'REPLACE')
_vg = ob_braco_d.vertex_groups.new(name='Bone.003')
for _i, _w in zip([26, 27, 30, 31, 36, 37, 38, 39, 40, 41, 42, 43, 44, 45, 46, 47], [0.07141, 0.07983, 0.1422, 0.1082, 0.8651, 0.8513, 0.7198, 0.7312, 0.9475, 0.9525, 0.8829, 0.8892, 0.9807, 0.9802, 0.9731, 0.974]): _vg.add([_i], _w, 'REPLACE')
_vg = ob_braco_d.vertex_groups.new(name='Bone.005')
for _i, _w in zip([24, 25, 28, 29, 31, 39, 49, 52, 53, 54, 55, 56, 57], [0.198, 0.1149, 0.08083, 0.7346, 0.1066, 0.002449, 0.08145, 0.521, 0.3116, 0.7463, 0.8531, 0.08651, 0.1095]): _vg.add([_i], _w, 'REPLACE')
_vg = ob_braco_d.vertex_groups.new(name='Bone.006')
for _i, _w in zip([29, 49, 50, 54, 55, 56, 57, 58, 59, 60, 61, 66, 67, 68, 69], [0.004967, 0.09375, 0.06418, 0.1142, 0.08522, 0.8659, 0.8, 0.9883, 0.9882, 0.9947, 0.9944, 0.9395, 0.9574, 0.9843, 0.9895]): _vg.add([_i], _w, 'REPLACE')
_vg = ob_braco_d.vertex_groups.new(name='Bone.004')
for _i, _w in zip([26, 27, 28, 29, 30, 31, 37, 38, 39, 42, 43, 48, 50, 51, 52, 54], [0.02635, 0.04079, 0.795, 0.08996, 0.668, 0.6331, 0.01177, 0.2096, 0.1815, 0.07952, 0.07168, 0.08576, 0.06213, 0.07555, 0.06923, 0.1027]): _vg.add([_i], _w, 'REPLACE')
_vg = ob_braco_d.vertex_groups.new(name='Bone.007')
for _i, _w in zip([28, 29, 30, 31, 32, 33, 34, 35, 38, 39, 48, 49, 50, 51, 56, 57, 62, 63, 64, 65, 66, 67], [0.07948, 0.08983, 0.1335, 0.1069, 0.9984, 0.9979, 0.9986, 0.9984, 0.03166, 0.01318, 0.8723, 0.793, 0.8591, 0.8954, 0.02886, 0.06753, 0.9947, 0.9919, 0.9947, 0.9966, 0.05452, 0.02362]): _vg.add([_i], _w, 'REPLACE')
_m = ob_braco_d.modifiers.new('Armature', 'ARMATURE')
_m = ob_braco_d.modifiers.new('Armature.001', 'ARMATURE')
_m.object = ob_braco_d_bone
ob_body.location = (-0.7306, 0.4437, 9.709)
ob_body.scale = (1.278, 1.278, 1.278)
ob_body.color = (0.8, 0.8, 0.8, 1.0)
ob_body.lineart.crease_threshold = 0.0
ob_parte_cima.location = (-0.7309, -1.867, 10.63)
ob_parte_cima.scale = (1.278, 1.278, 1.278)
ob_parte_cima.color = (0.8, 0.8, 0.8, 1.0)
ob_parte_cima.lineart.crease_threshold = 0.0
ob_portilha.location = (-0.7336, -1.835, 10.69)
ob_portilha.scale = (1.274, 1.397, 1.274)
ob_portilha.color = (0.8, 0.8, 0.8, 1.0)
ob_portilha.lineart.crease_threshold = 0.0
ob_carregador.location = (-0.7312, 1.191, 10.36)
ob_carregador.scale = (1.278, 1.278, 1.278)
ob_carregador.color = (0.8, 0.8, 0.8, 1.0)
ob_carregador.lineart.crease_threshold = 0.0
ob_lamp.location = (4.076, 1.005, 5.904)
ob_lamp.rotation_euler = (0.6503, 0.05522, 1.866)
ob_lamp.lock_rotations_4d = False
ob_lamp.empty_display_type = 'ARROWS'
ob_lamp.color = (0.0, 0.0, 0.0, 0.0)
ob_lamp.lineart.crease_threshold = 0.0
ob_camera.location = (-3.253, -9.021, 12.44)
ob_camera.rotation_euler = (1.298, -4.323e-06, -0.1581)
ob_camera.lock_rotations_4d = False
ob_camera.empty_display_type = 'ARROWS'
ob_camera.color = (0.0, 0.0, 0.0, 0.0)
ob_camera.display_type = 'WIRE'
ob_camera.lineart.crease_threshold = 0.0

# ---- collection membership
col_collection_1.objects.link(ob_braco_e_bone)
col_collection_1.objects.link(ob_braco_e)
col_collection_1.objects.link(ob_braco_d_bone)
col_collection_1.objects.link(ob_braco_d)
col_collection_1.objects.link(ob_body)
col_collection_1.objects.link(ob_parte_cima)
col_collection_1.objects.link(ob_portilha)
col_collection_1.objects.link(ob_carregador)
col_collection_1.objects.link(ob_lamp)
col_collection_1.objects.link(ob_camera)

# ---- scene / render settings (as saved in the file)
scene.camera = ob_camera
scene.frame_start = 1; scene.frame_end = 16; scene.frame_set(8)
scene.render.engine = 'BLENDER_EEVEE_NEXT'
scene.render.resolution_percentage = 50
scene.render.dither_intensity = 0.0
scene.cycles.use_denoising = False
scene.cycles.samples = 128
scene.cycles.sampling_pattern = 'TABULATED_SOBOL'
scene.cycles.use_adaptive_sampling = False
scene.cycles.use_light_tree = False
scene.cycles.blur_glossy = 0.0
scene.cycles.sample_clamp_indirect = 0.0
scene.view_settings.view_transform = 'Standard'
bpy.context.view_layer.update()
